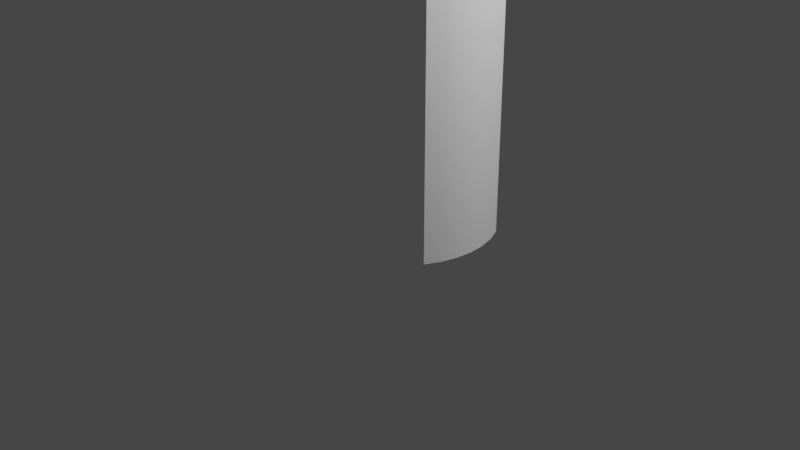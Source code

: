 # Source: f11.blend  (saved by Blender 2.93.21; exported with 4.5.12 LTS)
import bpy
from mathutils import Matrix  # noqa: F401  (used for matrix-valued properties, if any)

bpy.ops.wm.read_factory_settings(use_empty=True)
scene = bpy.context.scene
scene.name = 'Scene'

# ---- collections
col_collection = bpy.data.collections.new('Collection'); scene.collection.children.link(col_collection)

# ---- node groups
ng_auto_smooth = bpy.data.node_groups.new('Auto Smooth', 'GeometryNodeTree')
_s = ng_auto_smooth.interface.new_socket(name='Geometry', in_out='OUTPUT', socket_type='NodeSocketGeometry')
_s = ng_auto_smooth.interface.new_socket(name='Geometry', in_out='INPUT', socket_type='NodeSocketGeometry')
_s = ng_auto_smooth.interface.new_socket(name='Angle', in_out='INPUT', socket_type='NodeSocketFloat')
_s.subtype = 'ANGLE'
_s.min_value = 0.0
_s.max_value = 3.142
ng_auto_smooth.is_modifier = True
_N = ng_auto_smooth.nodes; _L = ng_auto_smooth.links
n0 = _N.new('NodeGroupOutput'); n0.name = 'Group Output'; n0.location = (480, -100)
n1 = _N.new('NodeGroupInput'); n1.name = 'Group Input'; n1.location = (-420, -300)
n2 = _N.new('NodeGroupInput'); n2.name = 'Group Input.001'; n2.location = (-60, -100)
n3 = _N.new('GeometryNodeSetShadeSmooth'); n3.name = 'Set Shade Smooth'; n3.location = (120, -100)
n3.domain = 'EDGE'
n4 = _N.new('GeometryNodeSetShadeSmooth'); n4.name = 'Set Shade Smooth.001'; n4.location = (300, -100)
n5 = _N.new('GeometryNodeInputMeshEdgeAngle'); n5.name = 'Edge Angle'; n5.location = (-420, -220)
n6 = _N.new('GeometryNodeInputEdgeSmooth'); n6.name = 'Is Edge Smooth'; n6.location = (-60, -160)
n7 = _N.new('GeometryNodeInputShadeSmooth'); n7.name = 'Is Face Smooth'; n7.location = (-240, -340)
n8 = _N.new('FunctionNodeBooleanMath'); n8.name = 'Boolean Math'; n8.location = (-60, -220)
n9 = _N.new('FunctionNodeCompare'); n9.name = 'Compare'; n9.location = (-240, -180)
n9.operation = 'LESS_EQUAL'
_L.new(n5.outputs[0], n9.inputs[0])
_L.new(n4.outputs[0], n0.inputs[0])
_L.new(n1.outputs[1], n9.inputs[1])
_L.new(n9.outputs[0], n8.inputs[0])
_L.new(n7.outputs[0], n8.inputs[1])
_L.new(n2.outputs[0], n3.inputs[0])
_L.new(n6.outputs[0], n3.inputs[1])
_L.new(n3.outputs[0], n4.inputs[0])
_L.new(n8.outputs[0], n3.inputs[2])
n0.is_active_output = True

# ---- world
world_world = bpy.data.worlds.new('World'); scene.world = world_world
world_world.use_nodes = True; world_world.node_tree.nodes.clear()
_N = world_world.node_tree.nodes; _L = world_world.node_tree.links
n0 = _N.new('ShaderNodeOutputWorld'); n0.name = 'World Output'; n0.location = (300, 300)
n1 = _N.new('ShaderNodeBackground'); n1.name = 'Background'; n1.location = (10, 300)
n1.inputs[0].default_value = (0.05088, 0.05088, 0.05088, 1.0)
_L.new(n1.outputs[0], n0.inputs[0])
n0.is_active_output = True
world_world.color = (0.05088, 0.05088, 0.05088)
world_world.use_sun_shadow = False
world_world.sun_shadow_jitter_overblur = 0.0

# ---- cameras
cam_camera = bpy.data.cameras.new('Camera')
cam_camera.clip_end = 100.0
cam_camera.ortho_scale = 7.314

# ---- lights
light_light = bpy.data.lights.new('Light', 'POINT')
light_light.transmission_factor = 0.0
light_light.energy = 1000.0
light_light.shadow_soft_size = 0.1
light_light.shadow_maximum_resolution = 0.006
light_light.use_absolute_resolution = True

# ---- meshes
me_cylinder_001 = bpy.data.meshes.new('Cylinder.001')
me_cylinder_001.from_pydata([(0.866, 0.5, -1.0), (0.866, 0.5, 1.0), (0.9397, 0.342, -1.0), (0.9397, 0.342, 1.0), (0.9848, 0.1736, -1.0), (0.9848, 0.1736, 1.0), (1.0, -4.371e-08, -1.0), (1.0, -4.371e-08, 1.0), (0.9848, -0.1736, -1.0), (0.9848, -0.1736, 1.0), (0.9397, -0.342, -1.0), (0.9397, -0.342, 1.0), (0.866, -0.5, -1.0), (0.866, -0.5, 1.0), (0.866, 0.5, 0.9608), (0.866, 0.5, 0.9216), (0.866, 0.5, 0.8824), (0.866, 0.5, 0.8431), (0.866, 0.5, 0.8039), (0.866, 0.5, 0.7647), (0.866, 0.5, 0.7255), (0.866, 0.5, 0.6863), (0.866, 0.5, 0.6471), (0.866, 0.5, 0.6078), (0.866, 0.5, 0.5686), (0.866, 0.5, 0.5294), (0.866, 0.5, 0.4902), (0.866, 0.5, 0.451), (0.866, 0.5, 0.4118), (0.866, 0.5, 0.3725), (0.866, 0.5, 0.3333), (0.866, 0.5, 0.2941), (0.866, 0.5, 0.2549), (0.866, 0.5, 0.2157), (0.866, 0.5, 0.1765), (0.866, 0.5, 0.1373), (0.866, 0.5, 0.09804), (0.866, 0.5, 0.05882), (0.866, 0.5, 0.01961), (0.866, 0.5, -0.01961), (0.866, 0.5, -0.05882), (0.866, 0.5, -0.09804), (0.866, 0.5, -0.1373), (0.866, 0.5, -0.1765), (0.866, 0.5, -0.2157), (0.866, 0.5, -0.2549), (0.866, 0.5, -0.2941), (0.866, 0.5, -0.3333), (0.866, 0.5, -0.3725), (0.866, 0.5, -0.4118), (0.866, 0.5, -0.451), (0.866, 0.5, -0.4902), (0.866, 0.5, -0.5294), (0.866, 0.5, -0.5686), (0.866, 0.5, -0.6078), (0.866, 0.5, -0.6471), (0.866, 0.5, -0.6863), (0.866, 0.5, -0.7255), (0.866, 0.5, -0.7647), (0.866, 0.5, -0.8039), (0.866, 0.5, -0.8431), (0.866, 0.5, -0.8824), (0.866, 0.5, -0.9216), (0.866, 0.5, -0.9608), (0.9397, 0.342, 0.9608), (0.9397, 0.342, 0.9216), (0.9397, 0.342, 0.8824), (0.9397, 0.342, 0.8431), (0.9397, 0.342, 0.8039), (0.9397, 0.342, 0.7647), (0.9397, 0.342, 0.7255), (0.9397, 0.342, 0.6863), (0.9397, 0.342, 0.6471), (0.9397, 0.342, 0.6078), (0.9397, 0.342, 0.5686), (0.9397, 0.342, 0.5294), (0.9397, 0.342, 0.4902), (0.9397, 0.342, 0.451), (0.9397, 0.342, 0.4118), (0.9397, 0.342, 0.3725), (0.9397, 0.342, 0.3333), (0.9397, 0.342, 0.2941), (0.9397, 0.342, 0.2549), (0.9397, 0.342, 0.2157), (0.9397, 0.342, 0.1765), (0.9397, 0.342, 0.1373), (0.9397, 0.342, 0.09804), (0.9397, 0.342, 0.05882), (0.9397, 0.342, 0.01961), (0.9397, 0.342, -0.01961), (0.9397, 0.342, -0.05882), (0.9397, 0.342, -0.09804), (0.9397, 0.342, -0.1373), (0.9397, 0.342, -0.1765), (0.9397, 0.342, -0.2157), (0.9397, 0.342, -0.2549), (0.9397, 0.342, -0.2941), (0.9397, 0.342, -0.3333), (0.9397, 0.342, -0.3725), (0.9397, 0.342, -0.4118), (0.9397, 0.342, -0.451), (0.9397, 0.342, -0.4902), (0.9397, 0.342, -0.5294), (0.9397, 0.342, -0.5686), (0.9397, 0.342, -0.6078), (0.9397, 0.342, -0.6471), (0.9397, 0.342, -0.6863), (0.9397, 0.342, -0.7255), (0.9397, 0.342, -0.7647), (0.9397, 0.342, -0.8039), (0.9397, 0.342, -0.8431), (0.9397, 0.342, -0.8824), (0.9397, 0.342, -0.9216), (0.9397, 0.342, -0.9608), (0.9848, 0.1736, 0.9608), (0.9848, 0.1736, 0.9216), (0.9848, 0.1736, 0.8824), (0.9848, 0.1736, 0.8431), (0.9848, 0.1736, 0.8039), (0.9848, 0.1736, 0.7647), (0.9848, 0.1736, 0.7255), (0.9848, 0.1736, 0.6863), (0.9848, 0.1736, 0.6471), (0.9848, 0.1736, 0.6078), (0.9848, 0.1736, 0.5686), (0.9848, 0.1736, 0.5294), (0.9848, 0.1736, 0.4902), (0.9848, 0.1736, 0.451), (0.9848, 0.1736, 0.4118), (0.9848, 0.1736, 0.3725), (0.9848, 0.1736, 0.3333), (0.9848, 0.1736, 0.2941), (0.9848, 0.1736, 0.2549), (0.9848, 0.1736, 0.2157), (0.9848, 0.1736, 0.1765), (0.9848, 0.1736, 0.1373), (0.9848, 0.1736, 0.09804), (0.9848, 0.1736, 0.05882), (0.9848, 0.1736, 0.01961), (0.9848, 0.1736, -0.01961), (0.9848, 0.1736, -0.05882), (0.9848, 0.1736, -0.09804), (0.9848, 0.1736, -0.1373), (0.9848, 0.1736, -0.1765), (0.9848, 0.1736, -0.2157), (0.9848, 0.1736, -0.2549), (0.9848, 0.1736, -0.2941), (0.9848, 0.1736, -0.3333), (0.9848, 0.1736, -0.3725), (0.9848, 0.1736, -0.4118), (0.9848, 0.1736, -0.451), (0.9848, 0.1736, -0.4902), (0.9848, 0.1736, -0.5294), (0.9848, 0.1736, -0.5686), (0.9848, 0.1736, -0.6078), (0.9848, 0.1736, -0.6471), (0.9848, 0.1736, -0.6863), (0.9848, 0.1736, -0.7255), (0.9848, 0.1736, -0.7647), (0.9848, 0.1736, -0.8039), (0.9848, 0.1736, -0.8431), (0.9848, 0.1736, -0.8824), (0.9848, 0.1736, -0.9216), (0.9848, 0.1736, -0.9608), (1.0, -4.371e-08, 0.9608), (1.0, -4.371e-08, 0.9216), (1.0, -4.371e-08, 0.8824), (1.0, -4.371e-08, 0.8431), (1.0, -4.371e-08, 0.8039), (1.0, -4.371e-08, 0.7647), (1.0, -4.371e-08, 0.7255), (1.0, -4.371e-08, 0.6863), (1.0, -4.371e-08, 0.6471), (1.0, -4.371e-08, 0.6078), (1.0, -4.371e-08, 0.5686), (1.0, -4.371e-08, 0.5294), (1.0, -4.371e-08, 0.4902), (1.0, -4.371e-08, 0.451), (1.0, -4.371e-08, 0.4118), (1.0, -4.371e-08, 0.3725), (1.0, -4.371e-08, 0.3333), (1.0, -4.371e-08, 0.2941), (1.0, -4.371e-08, 0.2549), (1.0, -4.371e-08, 0.2157), (1.0, -4.371e-08, 0.1765), (1.0, -4.371e-08, 0.1373), (1.0, -4.371e-08, 0.09804), (1.0, -4.371e-08, 0.05882), (1.0, -4.371e-08, 0.01961), (1.0, -4.371e-08, -0.01961), (1.0, -4.371e-08, -0.05882), (1.0, -4.371e-08, -0.09804), (1.0, -4.371e-08, -0.1373), (1.0, -4.371e-08, -0.1765), (1.0, -4.371e-08, -0.2157), (1.0, -4.371e-08, -0.2549), (1.0, -4.371e-08, -0.2941), (1.0, -4.371e-08, -0.3333), (1.0, -4.371e-08, -0.3725), (1.0, -4.371e-08, -0.4118), (1.0, -4.371e-08, -0.451), (1.0, -4.371e-08, -0.4902), (1.0, -4.371e-08, -0.5294), (1.0, -4.371e-08, -0.5686), (1.0, -4.371e-08, -0.6078), (1.0, -4.371e-08, -0.6471), (1.0, -4.371e-08, -0.6863), (1.0, -4.371e-08, -0.7255), (1.0, -4.371e-08, -0.7647), (1.0, -4.371e-08, -0.8039), (1.0, -4.371e-08, -0.8431), (1.0, -4.371e-08, -0.8824), (1.0, -4.371e-08, -0.9216), (1.0, -4.371e-08, -0.9608), (0.9848, -0.1736, 0.9608), (0.9848, -0.1736, 0.9216), (0.9848, -0.1736, 0.8824), (0.9848, -0.1736, 0.8431), (0.9848, -0.1736, 0.8039), (0.9848, -0.1736, 0.7647), (0.9848, -0.1736, 0.7255), (0.9848, -0.1736, 0.6863), (0.9848, -0.1736, 0.6471), (0.9848, -0.1736, 0.6078), (0.9848, -0.1736, 0.5686), (0.9848, -0.1736, 0.5294), (0.9848, -0.1736, 0.4902), (0.9848, -0.1736, 0.451), (0.9848, -0.1736, 0.4118), (0.9848, -0.1736, 0.3725), (0.9848, -0.1736, 0.3333), (0.9848, -0.1736, 0.2941), (0.9848, -0.1736, 0.2549), (0.9848, -0.1736, 0.2157), (0.9848, -0.1736, 0.1765), (0.9848, -0.1736, 0.1373), (0.9848, -0.1736, 0.09804), (0.9848, -0.1736, 0.05882), (0.9848, -0.1736, 0.01961), (0.9848, -0.1736, -0.01961), (0.9848, -0.1736, -0.05882), (0.9848, -0.1736, -0.09804), (0.9848, -0.1736, -0.1373), (0.9848, -0.1736, -0.1765), (0.9848, -0.1736, -0.2157), (0.9848, -0.1736, -0.2549), (0.9848, -0.1736, -0.2941), (0.9848, -0.1736, -0.3333), (0.9848, -0.1736, -0.3725), (0.9848, -0.1736, -0.4118), (0.9848, -0.1736, -0.451), (0.9848, -0.1736, -0.4902), (0.9848, -0.1736, -0.5294), (0.9848, -0.1736, -0.5686), (0.9848, -0.1736, -0.6078), (0.9848, -0.1736, -0.6471), (0.9848, -0.1736, -0.6863), (0.9848, -0.1736, -0.7255), (0.9848, -0.1736, -0.7647), (0.9848, -0.1736, -0.8039), (0.9848, -0.1736, -0.8431), (0.9848, -0.1736, -0.8824), (0.9848, -0.1736, -0.9216), (0.9848, -0.1736, -0.9608), (0.9397, -0.342, 0.9608), (0.9397, -0.342, 0.9216), (0.9397, -0.342, 0.8824), (0.9397, -0.342, 0.8431), (0.9397, -0.342, 0.8039), (0.9397, -0.342, 0.7647), (0.9397, -0.342, 0.7255), (0.9397, -0.342, 0.6863), (0.9397, -0.342, 0.6471), (0.9397, -0.342, 0.6078), (0.9397, -0.342, 0.5686), (0.9397, -0.342, 0.5294), (0.9397, -0.342, 0.4902), (0.9397, -0.342, 0.451), (0.9397, -0.342, 0.4118), (0.9397, -0.342, 0.3725), (0.9397, -0.342, 0.3333), (0.9397, -0.342, 0.2941), (0.9397, -0.342, 0.2549), (0.9397, -0.342, 0.2157), (0.9397, -0.342, 0.1765), (0.9397, -0.342, 0.1373), (0.9397, -0.342, 0.09804), (0.9397, -0.342, 0.05882), (0.9397, -0.342, 0.01961), (0.9397, -0.342, -0.01961), (0.9397, -0.342, -0.05882), (0.9397, -0.342, -0.09804), (0.9397, -0.342, -0.1373), (0.9397, -0.342, -0.1765), (0.9397, -0.342, -0.2157), (0.9397, -0.342, -0.2549), (0.9397, -0.342, -0.2941), (0.9397, -0.342, -0.3333), (0.9397, -0.342, -0.3725), (0.9397, -0.342, -0.4118), (0.9397, -0.342, -0.451), (0.9397, -0.342, -0.4902), (0.9397, -0.342, -0.5294), (0.9397, -0.342, -0.5686), (0.9397, -0.342, -0.6078), (0.9397, -0.342, -0.6471), (0.9397, -0.342, -0.6863), (0.9397, -0.342, -0.7255), (0.9397, -0.342, -0.7647), (0.9397, -0.342, -0.8039), (0.9397, -0.342, -0.8431), (0.9397, -0.342, -0.8824), (0.9397, -0.342, -0.9216), (0.9397, -0.342, -0.9608), (0.866, -0.5, 0.9608), (0.866, -0.5, 0.9216), (0.866, -0.5, 0.8824), (0.866, -0.5, 0.8431), (0.866, -0.5, 0.8039), (0.866, -0.5, 0.7647), (0.866, -0.5, 0.7255), (0.866, -0.5, 0.6863), (0.866, -0.5, 0.6471), (0.866, -0.5, 0.6078), (0.866, -0.5, 0.5686), (0.866, -0.5, 0.5294), (0.866, -0.5, 0.4902), (0.866, -0.5, 0.451), (0.866, -0.5, 0.4118), (0.866, -0.5, 0.3725), (0.866, -0.5, 0.3333), (0.866, -0.5, 0.2941), (0.866, -0.5, 0.2549), (0.866, -0.5, 0.2157), (0.866, -0.5, 0.1765), (0.866, -0.5, 0.1373), (0.866, -0.5, 0.09804), (0.866, -0.5, 0.05882), (0.866, -0.5, 0.01961), (0.866, -0.5, -0.01961), (0.866, -0.5, -0.05882), (0.866, -0.5, -0.09804), (0.866, -0.5, -0.1373), (0.866, -0.5, -0.1765), (0.866, -0.5, -0.2157), (0.866, -0.5, -0.2549), (0.866, -0.5, -0.2941), (0.866, -0.5, -0.3333), (0.866, -0.5, -0.3725), (0.866, -0.5, -0.4118), (0.866, -0.5, -0.451), (0.866, -0.5, -0.4902), (0.866, -0.5, -0.5294), (0.866, -0.5, -0.5686), (0.866, -0.5, -0.6078), (0.866, -0.5, -0.6471), (0.866, -0.5, -0.6863), (0.866, -0.5, -0.7255), (0.866, -0.5, -0.7647), (0.866, -0.5, -0.8039), (0.866, -0.5, -0.8431), (0.866, -0.5, -0.8824), (0.866, -0.5, -0.9216), (0.866, -0.5, -0.9608), (0.8479, 0.4915, -1.0), (0.8479, 0.4915, 1.0), (0.9209, 0.3352, -1.0), (0.9209, 0.3352, 1.0), (0.9651, 0.1702, -1.0), (0.9651, 0.1702, 1.0), (0.98, -4.371e-08, -1.0), (0.98, -4.371e-08, 1.0), (0.9651, -0.1702, -1.0), (0.9651, -0.1702, 1.0), (0.9209, -0.3352, -1.0), (0.9209, -0.3352, 1.0), (0.8479, -0.4915, -1.0), (0.8479, -0.4915, 1.0), (0.8479, 0.4915, 0.9608), (0.8479, 0.4915, 0.9216), (0.8479, 0.4915, 0.8824), (0.8479, 0.4915, 0.8431), (0.8479, 0.4915, 0.8039), (0.8479, 0.4915, 0.7647), (0.8479, 0.4915, 0.7255), (0.8479, 0.4915, 0.6863), (0.8479, 0.4915, 0.6471), (0.8479, 0.4915, 0.6078), (0.8479, 0.4915, 0.5686), (0.8479, 0.4915, 0.5294), (0.8479, 0.4915, 0.4902), (0.8479, 0.4915, 0.451), (0.8479, 0.4915, 0.4118), (0.8479, 0.4915, 0.3725), (0.8479, 0.4915, 0.3333), (0.8479, 0.4915, 0.2941), (0.8479, 0.4915, 0.2549), (0.8479, 0.4915, 0.2157), (0.8479, 0.4915, 0.1765), (0.8479, 0.4915, 0.1373), (0.8479, 0.4915, 0.09804), (0.8479, 0.4915, 0.05882), (0.8479, 0.4915, 0.01961), (0.8479, 0.4915, -0.01961), (0.8479, 0.4915, -0.05882), (0.8479, 0.4915, -0.09804), (0.8479, 0.4915, -0.1373), (0.8479, 0.4915, -0.1765), (0.8479, 0.4915, -0.2157), (0.8479, 0.4915, -0.2549), (0.8479, 0.4915, -0.2941), (0.8479, 0.4915, -0.3333), (0.8479, 0.4915, -0.3725), (0.8479, 0.4915, -0.4118), (0.8479, 0.4915, -0.451), (0.8479, 0.4915, -0.4902), (0.8479, 0.4915, -0.5294), (0.8479, 0.4915, -0.5686), (0.8479, 0.4915, -0.6078), (0.8479, 0.4915, -0.6471), (0.8479, 0.4915, -0.6863), (0.8479, 0.4915, -0.7255), (0.8479, 0.4915, -0.7647), (0.8479, 0.4915, -0.8039), (0.8479, 0.4915, -0.8431), (0.8479, 0.4915, -0.8824), (0.8479, 0.4915, -0.9216), (0.8479, 0.4915, -0.9608), (0.9209, 0.3352, 0.9608), (0.9209, 0.3352, 0.9216), (0.9209, 0.3352, 0.8824), (0.9209, 0.3352, 0.8431), (0.9209, 0.3352, 0.8039), (0.9209, 0.3352, 0.7647), (0.9209, 0.3352, 0.7255), (0.9209, 0.3352, 0.6863), (0.9209, 0.3352, 0.6471), (0.9209, 0.3352, 0.6078), (0.9209, 0.3352, 0.5686), (0.9209, 0.3352, 0.5294), (0.9209, 0.3352, 0.4902), (0.9209, 0.3352, 0.451), (0.9209, 0.3352, 0.4118), (0.9209, 0.3352, 0.3725), (0.9209, 0.3352, 0.3333), (0.9209, 0.3352, 0.2941), (0.9209, 0.3352, 0.2549), (0.9209, 0.3352, 0.2157), (0.9209, 0.3352, 0.1765), (0.9209, 0.3352, 0.1373), (0.9209, 0.3352, 0.09804), (0.9209, 0.3352, 0.05882), (0.9209, 0.3352, 0.01961), (0.9209, 0.3352, -0.01961), (0.9209, 0.3352, -0.05882), (0.9209, 0.3352, -0.09804), (0.9209, 0.3352, -0.1373), (0.9209, 0.3352, -0.1765), (0.9209, 0.3352, -0.2157), (0.9209, 0.3352, -0.2549), (0.9209, 0.3352, -0.2941), (0.9209, 0.3352, -0.3333), (0.9209, 0.3352, -0.3725), (0.9209, 0.3352, -0.4118), (0.9209, 0.3352, -0.451), (0.9209, 0.3352, -0.4902), (0.9209, 0.3352, -0.5294), (0.9209, 0.3352, -0.5686), (0.9209, 0.3352, -0.6078), (0.9209, 0.3352, -0.6471), (0.9209, 0.3352, -0.6863), (0.9209, 0.3352, -0.7255), (0.9209, 0.3352, -0.7647), (0.9209, 0.3352, -0.8039), (0.9209, 0.3352, -0.8431), (0.9209, 0.3352, -0.8824), (0.9209, 0.3352, -0.9216), (0.9209, 0.3352, -0.9608), (0.9651, 0.1702, 0.9608), (0.9651, 0.1702, 0.9216), (0.9651, 0.1702, 0.8824), (0.9651, 0.1702, 0.8431), (0.9651, 0.1702, 0.8039), (0.9651, 0.1702, 0.7647), (0.9651, 0.1702, 0.7255), (0.9651, 0.1702, 0.6863), (0.9651, 0.1702, 0.6471), (0.9651, 0.1702, 0.6078), (0.9651, 0.1702, 0.5686), (0.9651, 0.1702, 0.5294), (0.9651, 0.1702, 0.4902), (0.9651, 0.1702, 0.451), (0.9651, 0.1702, 0.4118), (0.9651, 0.1702, 0.3725), (0.9651, 0.1702, 0.3333), (0.9651, 0.1702, 0.2941), (0.9651, 0.1702, 0.2549), (0.9651, 0.1702, 0.2157), (0.9651, 0.1702, 0.1765), (0.9651, 0.1702, 0.1373), (0.9651, 0.1702, 0.09804), (0.9651, 0.1702, 0.05882), (0.9651, 0.1702, 0.01961), (0.9651, 0.1702, -0.01961), (0.9651, 0.1702, -0.05882), (0.9651, 0.1702, -0.09804), (0.9651, 0.1702, -0.1373), (0.9651, 0.1702, -0.1765), (0.9651, 0.1702, -0.2157), (0.9651, 0.1702, -0.2549), (0.9651, 0.1702, -0.2941), (0.9651, 0.1702, -0.3333), (0.9651, 0.1702, -0.3725), (0.9651, 0.1702, -0.4118), (0.9651, 0.1702, -0.451), (0.9651, 0.1702, -0.4902), (0.9651, 0.1702, -0.5294), (0.9651, 0.1702, -0.5686), (0.9651, 0.1702, -0.6078), (0.9651, 0.1702, -0.6471), (0.9651, 0.1702, -0.6863), (0.9651, 0.1702, -0.7255), (0.9651, 0.1702, -0.7647), (0.9651, 0.1702, -0.8039), (0.9651, 0.1702, -0.8431), (0.9651, 0.1702, -0.8824), (0.9651, 0.1702, -0.9216), (0.9651, 0.1702, -0.9608), (0.98, -4.371e-08, 0.9608), (0.98, -4.371e-08, 0.9216), (0.98, -4.371e-08, 0.8824), (0.98, -4.371e-08, 0.8431), (0.98, -4.371e-08, 0.8039), (0.98, -4.371e-08, 0.7647), (0.98, -4.371e-08, 0.7255), (0.98, -4.371e-08, 0.6863), (0.98, -4.371e-08, 0.6471), (0.98, -4.371e-08, 0.6078), (0.98, -4.371e-08, 0.5686), (0.98, -4.371e-08, 0.5294), (0.98, -4.371e-08, 0.4902), (0.98, -4.371e-08, 0.451), (0.98, -4.371e-08, 0.4118), (0.98, -4.371e-08, 0.3725), (0.98, -4.371e-08, 0.3333), (0.98, -4.371e-08, 0.2941), (0.98, -4.371e-08, 0.2549), (0.98, -4.371e-08, 0.2157), (0.98, -4.371e-08, 0.1765), (0.98, -4.371e-08, 0.1373), (0.98, -4.371e-08, 0.09804), (0.98, -4.371e-08, 0.05882), (0.98, -4.371e-08, 0.01961), (0.98, -4.371e-08, -0.01961), (0.98, -4.371e-08, -0.05882), (0.98, -4.371e-08, -0.09804), (0.98, -4.371e-08, -0.1373), (0.98, -4.371e-08, -0.1765), (0.98, -4.371e-08, -0.2157), (0.98, -4.371e-08, -0.2549), (0.98, -4.371e-08, -0.2941), (0.98, -4.371e-08, -0.3333), (0.98, -4.371e-08, -0.3725), (0.98, -4.371e-08, -0.4118), (0.98, -4.371e-08, -0.451), (0.98, -4.371e-08, -0.4902), (0.98, -4.371e-08, -0.5294), (0.98, -4.371e-08, -0.5686), (0.98, -4.371e-08, -0.6078), (0.98, -4.371e-08, -0.6471), (0.98, -4.371e-08, -0.6863), (0.98, -4.371e-08, -0.7255), (0.98, -4.371e-08, -0.7647), (0.98, -4.371e-08, -0.8039), (0.98, -4.371e-08, -0.8431), (0.98, -4.371e-08, -0.8824), (0.98, -4.371e-08, -0.9216), (0.98, -4.371e-08, -0.9608), (0.9651, -0.1702, 0.9608), (0.9651, -0.1702, 0.9216), (0.9651, -0.1702, 0.8824), (0.9651, -0.1702, 0.8431), (0.9651, -0.1702, 0.8039), (0.9651, -0.1702, 0.7647), (0.9651, -0.1702, 0.7255), (0.9651, -0.1702, 0.6863), (0.9651, -0.1702, 0.6471), (0.9651, -0.1702, 0.6078), (0.9651, -0.1702, 0.5686), (0.9651, -0.1702, 0.5294), (0.9651, -0.1702, 0.4902), (0.9651, -0.1702, 0.451), (0.9651, -0.1702, 0.4118), (0.9651, -0.1702, 0.3725), (0.9651, -0.1702, 0.3333), (0.9651, -0.1702, 0.2941), (0.9651, -0.1702, 0.2549), (0.9651, -0.1702, 0.2157), (0.9651, -0.1702, 0.1765), (0.9651, -0.1702, 0.1373), (0.9651, -0.1702, 0.09804), (0.9651, -0.1702, 0.05882), (0.9651, -0.1702, 0.01961), (0.9651, -0.1702, -0.01961), (0.9651, -0.1702, -0.05882), (0.9651, -0.1702, -0.09804), (0.9651, -0.1702, -0.1373), (0.9651, -0.1702, -0.1765), (0.9651, -0.1702, -0.2157), (0.9651, -0.1702, -0.2549), (0.9651, -0.1702, -0.2941), (0.9651, -0.1702, -0.3333), (0.9651, -0.1702, -0.3725), (0.9651, -0.1702, -0.4118), (0.9651, -0.1702, -0.451), (0.9651, -0.1702, -0.4902), (0.9651, -0.1702, -0.5294), (0.9651, -0.1702, -0.5686), (0.9651, -0.1702, -0.6078), (0.9651, -0.1702, -0.6471), (0.9651, -0.1702, -0.6863), (0.9651, -0.1702, -0.7255), (0.9651, -0.1702, -0.7647), (0.9651, -0.1702, -0.8039), (0.9651, -0.1702, -0.8431), (0.9651, -0.1702, -0.8824), (0.9651, -0.1702, -0.9216), (0.9651, -0.1702, -0.9608), (0.9209, -0.3352, 0.9608), (0.9209, -0.3352, 0.9216), (0.9209, -0.3352, 0.8824), (0.9209, -0.3352, 0.8431), (0.9209, -0.3352, 0.8039), (0.9209, -0.3352, 0.7647), (0.9209, -0.3352, 0.7255), (0.9209, -0.3352, 0.6863), (0.9209, -0.3352, 0.6471), (0.9209, -0.3352, 0.6078), (0.9209, -0.3352, 0.5686), (0.9209, -0.3352, 0.5294), (0.9209, -0.3352, 0.4902), (0.9209, -0.3352, 0.451), (0.9209, -0.3352, 0.4118), (0.9209, -0.3352, 0.3725), (0.9209, -0.3352, 0.3333), (0.9209, -0.3352, 0.2941), (0.9209, -0.3352, 0.2549), (0.9209, -0.3352, 0.2157), (0.9209, -0.3352, 0.1765), (0.9209, -0.3352, 0.1373), (0.9209, -0.3352, 0.09804), (0.9209, -0.3352, 0.05882), (0.9209, -0.3352, 0.01961), (0.9209, -0.3352, -0.01961), (0.9209, -0.3352, -0.05882), (0.9209, -0.3352, -0.09804), (0.9209, -0.3352, -0.1373), (0.9209, -0.3352, -0.1765), (0.9209, -0.3352, -0.2157), (0.9209, -0.3352, -0.2549), (0.9209, -0.3352, -0.2941), (0.9209, -0.3352, -0.3333), (0.9209, -0.3352, -0.3725), (0.9209, -0.3352, -0.4118), (0.9209, -0.3352, -0.451), (0.9209, -0.3352, -0.4902), (0.9209, -0.3352, -0.5294), (0.9209, -0.3352, -0.5686), (0.9209, -0.3352, -0.6078), (0.9209, -0.3352, -0.6471), (0.9209, -0.3352, -0.6863), (0.9209, -0.3352, -0.7255), (0.9209, -0.3352, -0.7647), (0.9209, -0.3352, -0.8039), (0.9209, -0.3352, -0.8431), (0.9209, -0.3352, -0.8824), (0.9209, -0.3352, -0.9216), (0.9209, -0.3352, -0.9608), (0.8479, -0.4915, 0.9608), (0.8479, -0.4915, 0.9216), (0.8479, -0.4915, 0.8824), (0.8479, -0.4915, 0.8431), (0.8479, -0.4915, 0.8039), (0.8479, -0.4915, 0.7647), (0.8479, -0.4915, 0.7255), (0.8479, -0.4915, 0.6863), (0.8479, -0.4915, 0.6471), (0.8479, -0.4915, 0.6078), (0.8479, -0.4915, 0.5686), (0.8479, -0.4915, 0.5294), (0.8479, -0.4915, 0.4902), (0.8479, -0.4915, 0.451), (0.8479, -0.4915, 0.4118), (0.8479, -0.4915, 0.3725), (0.8479, -0.4915, 0.3333), (0.8479, -0.4915, 0.2941), (0.8479, -0.4915, 0.2549), (0.8479, -0.4915, 0.2157), (0.8479, -0.4915, 0.1765), (0.8479, -0.4915, 0.1373), (0.8479, -0.4915, 0.09804), (0.8479, -0.4915, 0.05882), (0.8479, -0.4915, 0.01961), (0.8479, -0.4915, -0.01961), (0.8479, -0.4915, -0.05882), (0.8479, -0.4915, -0.09804), (0.8479, -0.4915, -0.1373), (0.8479, -0.4915, -0.1765), (0.8479, -0.4915, -0.2157), (0.8479, -0.4915, -0.2549), (0.8479, -0.4915, -0.2941), (0.8479, -0.4915, -0.3333), (0.8479, -0.4915, -0.3725), (0.8479, -0.4915, -0.4118), (0.8479, -0.4915, -0.451), (0.8479, -0.4915, -0.4902), (0.8479, -0.4915, -0.5294), (0.8479, -0.4915, -0.5686), (0.8479, -0.4915, -0.6078), (0.8479, -0.4915, -0.6471), (0.8479, -0.4915, -0.6863), (0.8479, -0.4915, -0.7255), (0.8479, -0.4915, -0.7647), (0.8479, -0.4915, -0.8039), (0.8479, -0.4915, -0.8431), (0.8479, -0.4915, -0.8824), (0.8479, -0.4915, -0.9216), (0.8479, -0.4915, -0.9608)], [], [(14, 1, 3, 64), (64, 3, 5, 114), (114, 5, 7, 164), (164, 7, 9, 214), (214, 9, 11, 264), (264, 11, 13, 314), (10, 313, 363, 12), (313, 312, 362, 363), (312, 311, 361, 362), (311, 310, 360, 361), (310, 309, 359, 360), (309, 308, 358, 359), (308, 307, 357, 358), (307, 306, 356, 357), (306, 305, 355, 356), (305, 304, 354, 355), (304, 303, 353, 354), (303, 302, 352, 353), (302, 301, 351, 352), (301, 300, 350, 351), (300, 299, 349, 350), (299, 298, 348, 349), (298, 297, 347, 348), (297, 296, 346, 347), (296, 295, 345, 346), (295, 294, 344, 345), (294, 293, 343, 344), (293, 292, 342, 343), (292, 291, 341, 342), (291, 290, 340, 341), (290, 289, 339, 340), (289, 288, 338, 339), (288, 287, 337, 338), (287, 286, 336, 337), (286, 285, 335, 336), (285, 284, 334, 335), (284, 283, 333, 334), (283, 282, 332, 333), (282, 281, 331, 332), (281, 280, 330, 331), (280, 279, 329, 330), (279, 278, 328, 329), (278, 277, 327, 328), (277, 276, 326, 327), (276, 275, 325, 326), (275, 274, 324, 325), (274, 273, 323, 324), (273, 272, 322, 323), (272, 271, 321, 322), (271, 270, 320, 321), (270, 269, 319, 320), (269, 268, 318, 319), (268, 267, 317, 318), (267, 266, 316, 317), (266, 265, 315, 316), (265, 264, 314, 315), (8, 263, 313, 10), (263, 262, 312, 313), (262, 261, 311, 312), (261, 260, 310, 311), (260, 259, 309, 310), (259, 258, 308, 309), (258, 257, 307, 308), (257, 256, 306, 307), (256, 255, 305, 306), (255, 254, 304, 305), (254, 253, 303, 304), (253, 252, 302, 303), (252, 251, 301, 302), (251, 250, 300, 301), (250, 249, 299, 300), (249, 248, 298, 299), (248, 247, 297, 298), (247, 246, 296, 297), (246, 245, 295, 296), (245, 244, 294, 295), (244, 243, 293, 294), (243, 242, 292, 293), (242, 241, 291, 292), (241, 240, 290, 291), (240, 239, 289, 290), (239, 238, 288, 289), (238, 237, 287, 288), (237, 236, 286, 287), (236, 235, 285, 286), (235, 234, 284, 285), (234, 233, 283, 284), (233, 232, 282, 283), (232, 231, 281, 282), (231, 230, 280, 281), (230, 229, 279, 280), (229, 228, 278, 279), (228, 227, 277, 278), (227, 226, 276, 277), (226, 225, 275, 276), (225, 224, 274, 275), (224, 223, 273, 274), (223, 222, 272, 273), (222, 221, 271, 272), (221, 220, 270, 271), (220, 219, 269, 270), (219, 218, 268, 269), (218, 217, 267, 268), (217, 216, 266, 267), (216, 215, 265, 266), (215, 214, 264, 265), (6, 213, 263, 8), (213, 212, 262, 263), (212, 211, 261, 262), (211, 210, 260, 261), (210, 209, 259, 260), (209, 208, 258, 259), (208, 207, 257, 258), (207, 206, 256, 257), (206, 205, 255, 256), (205, 204, 254, 255), (204, 203, 253, 254), (203, 202, 252, 253), (202, 201, 251, 252), (201, 200, 250, 251), (200, 199, 249, 250), (199, 198, 248, 249), (198, 197, 247, 248), (197, 196, 246, 247), (196, 195, 245, 246), (195, 194, 244, 245), (194, 193, 243, 244), (193, 192, 242, 243), (192, 191, 241, 242), (191, 190, 240, 241), (190, 189, 239, 240), (189, 188, 238, 239), (188, 187, 237, 238), (187, 186, 236, 237), (186, 185, 235, 236), (185, 184, 234, 235), (184, 183, 233, 234), (183, 182, 232, 233), (182, 181, 231, 232), (181, 180, 230, 231), (180, 179, 229, 230), (179, 178, 228, 229), (178, 177, 227, 228), (177, 176, 226, 227), (176, 175, 225, 226), (175, 174, 224, 225), (174, 173, 223, 224), (173, 172, 222, 223), (172, 171, 221, 222), (171, 170, 220, 221), (170, 169, 219, 220), (169, 168, 218, 219), (168, 167, 217, 218), (167, 166, 216, 217), (166, 165, 215, 216), (165, 164, 214, 215), (4, 163, 213, 6), (163, 162, 212, 213), (162, 161, 211, 212), (161, 160, 210, 211), (160, 159, 209, 210), (159, 158, 208, 209), (158, 157, 207, 208), (157, 156, 206, 207), (156, 155, 205, 206), (155, 154, 204, 205), (154, 153, 203, 204), (153, 152, 202, 203), (152, 151, 201, 202), (151, 150, 200, 201), (150, 149, 199, 200), (149, 148, 198, 199), (148, 147, 197, 198), (147, 146, 196, 197), (146, 145, 195, 196), (145, 144, 194, 195), (144, 143, 193, 194), (143, 142, 192, 193), (142, 141, 191, 192), (141, 140, 190, 191), (140, 139, 189, 190), (139, 138, 188, 189), (138, 137, 187, 188), (137, 136, 186, 187), (136, 135, 185, 186), (135, 134, 184, 185), (134, 133, 183, 184), (133, 132, 182, 183), (132, 131, 181, 182), (131, 130, 180, 181), (130, 129, 179, 180), (129, 128, 178, 179), (128, 127, 177, 178), (127, 126, 176, 177), (126, 125, 175, 176), (125, 124, 174, 175), (124, 123, 173, 174), (123, 122, 172, 173), (122, 121, 171, 172), (121, 120, 170, 171), (120, 119, 169, 170), (119, 118, 168, 169), (118, 117, 167, 168), (117, 116, 166, 167), (116, 115, 165, 166), (115, 114, 164, 165), (2, 113, 163, 4), (113, 112, 162, 163), (112, 111, 161, 162), (111, 110, 160, 161), (110, 109, 159, 160), (109, 108, 158, 159), (108, 107, 157, 158), (107, 106, 156, 157), (106, 105, 155, 156), (105, 104, 154, 155), (104, 103, 153, 154), (103, 102, 152, 153), (102, 101, 151, 152), (101, 100, 150, 151), (100, 99, 149, 150), (99, 98, 148, 149), (98, 97, 147, 148), (97, 96, 146, 147), (96, 95, 145, 146), (95, 94, 144, 145), (94, 93, 143, 144), (93, 92, 142, 143), (92, 91, 141, 142), (91, 90, 140, 141), (90, 89, 139, 140), (89, 88, 138, 139), (88, 87, 137, 138), (87, 86, 136, 137), (86, 85, 135, 136), (85, 84, 134, 135), (84, 83, 133, 134), (83, 82, 132, 133), (82, 81, 131, 132), (81, 80, 130, 131), (80, 79, 129, 130), (79, 78, 128, 129), (78, 77, 127, 128), (77, 76, 126, 127), (76, 75, 125, 126), (75, 74, 124, 125), (74, 73, 123, 124), (73, 72, 122, 123), (72, 71, 121, 122), (71, 70, 120, 121), (70, 69, 119, 120), (69, 68, 118, 119), (68, 67, 117, 118), (67, 66, 116, 117), (66, 65, 115, 116), (65, 64, 114, 115), (0, 63, 113, 2), (63, 62, 112, 113), (62, 61, 111, 112), (61, 60, 110, 111), (60, 59, 109, 110), (59, 58, 108, 109), (58, 57, 107, 108), (57, 56, 106, 107), (56, 55, 105, 106), (55, 54, 104, 105), (54, 53, 103, 104), (53, 52, 102, 103), (52, 51, 101, 102), (51, 50, 100, 101), (50, 49, 99, 100), (49, 48, 98, 99), (48, 47, 97, 98), (47, 46, 96, 97), (46, 45, 95, 96), (45, 44, 94, 95), (44, 43, 93, 94), (43, 42, 92, 93), (42, 41, 91, 92), (41, 40, 90, 91), (40, 39, 89, 90), (39, 38, 88, 89), (38, 37, 87, 88), (37, 36, 86, 87), (36, 35, 85, 86), (35, 34, 84, 85), (34, 33, 83, 84), (33, 32, 82, 83), (32, 31, 81, 82), (31, 30, 80, 81), (30, 29, 79, 80), (29, 28, 78, 79), (28, 27, 77, 78), (27, 26, 76, 77), (26, 25, 75, 76), (25, 24, 74, 75), (24, 23, 73, 74), (23, 22, 72, 73), (22, 21, 71, 72), (21, 20, 70, 71), (20, 19, 69, 70), (19, 18, 68, 69), (18, 17, 67, 68), (17, 16, 66, 67), (16, 15, 65, 66), (15, 14, 64, 65), (378, 428, 367, 365), (428, 478, 369, 367), (478, 528, 371, 369), (528, 578, 373, 371), (578, 628, 375, 373), (628, 678, 377, 375), (374, 376, 727, 677), (677, 727, 726, 676), (676, 726, 725, 675), (675, 725, 724, 674), (674, 724, 723, 673), (673, 723, 722, 672), (672, 722, 721, 671), (671, 721, 720, 670), (670, 720, 719, 669), (669, 719, 718, 668), (668, 718, 717, 667), (667, 717, 716, 666), (666, 716, 715, 665), (665, 715, 714, 664), (664, 714, 713, 663), (663, 713, 712, 662), (662, 712, 711, 661), (661, 711, 710, 660), (660, 710, 709, 659), (659, 709, 708, 658), (658, 708, 707, 657), (657, 707, 706, 656), (656, 706, 705, 655), (655, 705, 704, 654), (654, 704, 703, 653), (653, 703, 702, 652), (652, 702, 701, 651), (651, 701, 700, 650), (650, 700, 699, 649), (649, 699, 698, 648), (648, 698, 697, 647), (647, 697, 696, 646), (646, 696, 695, 645), (645, 695, 694, 644), (644, 694, 693, 643), (643, 693, 692, 642), (642, 692, 691, 641), (641, 691, 690, 640), (640, 690, 689, 639), (639, 689, 688, 638), (638, 688, 687, 637), (637, 687, 686, 636), (636, 686, 685, 635), (635, 685, 684, 634), (634, 684, 683, 633), (633, 683, 682, 632), (632, 682, 681, 631), (631, 681, 680, 630), (630, 680, 679, 629), (629, 679, 678, 628), (372, 374, 677, 627), (627, 677, 676, 626), (626, 676, 675, 625), (625, 675, 674, 624), (624, 674, 673, 623), (623, 673, 672, 622), (622, 672, 671, 621), (621, 671, 670, 620), (620, 670, 669, 619), (619, 669, 668, 618), (618, 668, 667, 617), (617, 667, 666, 616), (616, 666, 665, 615), (615, 665, 664, 614), (614, 664, 663, 613), (613, 663, 662, 612), (612, 662, 661, 611), (611, 661, 660, 610), (610, 660, 659, 609), (609, 659, 658, 608), (608, 658, 657, 607), (607, 657, 656, 606), (606, 656, 655, 605), (605, 655, 654, 604), (604, 654, 653, 603), (603, 653, 652, 602), (602, 652, 651, 601), (601, 651, 650, 600), (600, 650, 649, 599), (599, 649, 648, 598), (598, 648, 647, 597), (597, 647, 646, 596), (596, 646, 645, 595), (595, 645, 644, 594), (594, 644, 643, 593), (593, 643, 642, 592), (592, 642, 641, 591), (591, 641, 640, 590), (590, 640, 639, 589), (589, 639, 638, 588), (588, 638, 637, 587), (587, 637, 636, 586), (586, 636, 635, 585), (585, 635, 634, 584), (584, 634, 633, 583), (583, 633, 632, 582), (582, 632, 631, 581), (581, 631, 630, 580), (580, 630, 629, 579), (579, 629, 628, 578), (370, 372, 627, 577), (577, 627, 626, 576), (576, 626, 625, 575), (575, 625, 624, 574), (574, 624, 623, 573), (573, 623, 622, 572), (572, 622, 621, 571), (571, 621, 620, 570), (570, 620, 619, 569), (569, 619, 618, 568), (568, 618, 617, 567), (567, 617, 616, 566), (566, 616, 615, 565), (565, 615, 614, 564), (564, 614, 613, 563), (563, 613, 612, 562), (562, 612, 611, 561), (561, 611, 610, 560), (560, 610, 609, 559), (559, 609, 608, 558), (558, 608, 607, 557), (557, 607, 606, 556), (556, 606, 605, 555), (555, 605, 604, 554), (554, 604, 603, 553), (553, 603, 602, 552), (552, 602, 601, 551), (551, 601, 600, 550), (550, 600, 599, 549), (549, 599, 598, 548), (548, 598, 597, 547), (547, 597, 596, 546), (546, 596, 595, 545), (545, 595, 594, 544), (544, 594, 593, 543), (543, 593, 592, 542), (542, 592, 591, 541), (541, 591, 590, 540), (540, 590, 589, 539), (539, 589, 588, 538), (538, 588, 587, 537), (537, 587, 586, 536), (536, 586, 585, 535), (535, 585, 584, 534), (534, 584, 583, 533), (533, 583, 582, 532), (532, 582, 581, 531), (531, 581, 580, 530), (530, 580, 579, 529), (529, 579, 578, 528), (368, 370, 577, 527), (527, 577, 576, 526), (526, 576, 575, 525), (525, 575, 574, 524), (524, 574, 573, 523), (523, 573, 572, 522), (522, 572, 571, 521), (521, 571, 570, 520), (520, 570, 569, 519), (519, 569, 568, 518), (518, 568, 567, 517), (517, 567, 566, 516), (516, 566, 565, 515), (515, 565, 564, 514), (514, 564, 563, 513), (513, 563, 562, 512), (512, 562, 561, 511), (511, 561, 560, 510), (510, 560, 559, 509), (509, 559, 558, 508), (508, 558, 557, 507), (507, 557, 556, 506), (506, 556, 555, 505), (505, 555, 554, 504), (504, 554, 553, 503), (503, 553, 552, 502), (502, 552, 551, 501), (501, 551, 550, 500), (500, 550, 549, 499), (499, 549, 548, 498), (498, 548, 547, 497), (497, 547, 546, 496), (496, 546, 545, 495), (495, 545, 544, 494), (494, 544, 543, 493), (493, 543, 542, 492), (492, 542, 541, 491), (491, 541, 540, 490), (490, 540, 539, 489), (489, 539, 538, 488), (488, 538, 537, 487), (487, 537, 536, 486), (486, 536, 535, 485), (485, 535, 534, 484), (484, 534, 533, 483), (483, 533, 532, 482), (482, 532, 531, 481), (481, 531, 530, 480), (480, 530, 529, 479), (479, 529, 528, 478), (366, 368, 527, 477), (477, 527, 526, 476), (476, 526, 525, 475), (475, 525, 524, 474), (474, 524, 523, 473), (473, 523, 522, 472), (472, 522, 521, 471), (471, 521, 520, 470), (470, 520, 519, 469), (469, 519, 518, 468), (468, 518, 517, 467), (467, 517, 516, 466), (466, 516, 515, 465), (465, 515, 514, 464), (464, 514, 513, 463), (463, 513, 512, 462), (462, 512, 511, 461), (461, 511, 510, 460), (460, 510, 509, 459), (459, 509, 508, 458), (458, 508, 507, 457), (457, 507, 506, 456), (456, 506, 505, 455), (455, 505, 504, 454), (454, 504, 503, 453), (453, 503, 502, 452), (452, 502, 501, 451), (451, 501, 500, 450), (450, 500, 499, 449), (449, 499, 498, 448), (448, 498, 497, 447), (447, 497, 496, 446), (446, 496, 495, 445), (445, 495, 494, 444), (444, 494, 493, 443), (443, 493, 492, 442), (442, 492, 491, 441), (441, 491, 490, 440), (440, 490, 489, 439), (439, 489, 488, 438), (438, 488, 487, 437), (437, 487, 486, 436), (436, 486, 485, 435), (435, 485, 484, 434), (434, 484, 483, 433), (433, 483, 482, 432), (432, 482, 481, 431), (431, 481, 480, 430), (430, 480, 479, 429), (429, 479, 478, 428), (364, 366, 477, 427), (427, 477, 476, 426), (426, 476, 475, 425), (425, 475, 474, 424), (424, 474, 473, 423), (423, 473, 472, 422), (422, 472, 471, 421), (421, 471, 470, 420), (420, 470, 469, 419), (419, 469, 468, 418), (418, 468, 467, 417), (417, 467, 466, 416), (416, 466, 465, 415), (415, 465, 464, 414), (414, 464, 463, 413), (413, 463, 462, 412), (412, 462, 461, 411), (411, 461, 460, 410), (410, 460, 459, 409), (409, 459, 458, 408), (408, 458, 457, 407), (407, 457, 456, 406), (406, 456, 455, 405), (405, 455, 454, 404), (404, 454, 453, 403), (403, 453, 452, 402), (402, 452, 451, 401), (401, 451, 450, 400), (400, 450, 449, 399), (399, 449, 448, 398), (398, 448, 447, 397), (397, 447, 446, 396), (396, 446, 445, 395), (395, 445, 444, 394), (394, 444, 443, 393), (393, 443, 442, 392), (392, 442, 441, 391), (391, 441, 440, 390), (390, 440, 439, 389), (389, 439, 438, 388), (388, 438, 437, 387), (387, 437, 436, 386), (386, 436, 435, 385), (385, 435, 434, 384), (384, 434, 433, 383), (383, 433, 432, 382), (382, 432, 431, 381), (381, 431, 430, 380), (380, 430, 429, 379), (379, 429, 428, 378), (63, 0, 364, 427), (0, 2, 366, 364), (3, 1, 365, 367), (2, 4, 368, 366), (5, 3, 367, 369), (4, 6, 370, 368), (7, 5, 369, 371), (6, 8, 372, 370), (9, 7, 371, 373), (8, 10, 374, 372), (11, 9, 373, 375), (10, 12, 376, 374), (13, 11, 375, 377), (12, 363, 727, 376), (1, 14, 378, 365), (14, 15, 379, 378), (15, 16, 380, 379), (16, 17, 381, 380), (17, 18, 382, 381), (18, 19, 383, 382), (19, 20, 384, 383), (20, 21, 385, 384), (21, 22, 386, 385), (22, 23, 387, 386), (23, 24, 388, 387), (24, 25, 389, 388), (25, 26, 390, 389), (26, 27, 391, 390), (27, 28, 392, 391), (28, 29, 393, 392), (29, 30, 394, 393), (30, 31, 395, 394), (31, 32, 396, 395), (32, 33, 397, 396), (33, 34, 398, 397), (34, 35, 399, 398), (35, 36, 400, 399), (36, 37, 401, 400), (37, 38, 402, 401), (38, 39, 403, 402), (39, 40, 404, 403), (40, 41, 405, 404), (41, 42, 406, 405), (42, 43, 407, 406), (43, 44, 408, 407), (44, 45, 409, 408), (45, 46, 410, 409), (46, 47, 411, 410), (47, 48, 412, 411), (48, 49, 413, 412), (49, 50, 414, 413), (50, 51, 415, 414), (51, 52, 416, 415), (52, 53, 417, 416), (53, 54, 418, 417), (54, 55, 419, 418), (55, 56, 420, 419), (56, 57, 421, 420), (57, 58, 422, 421), (58, 59, 423, 422), (59, 60, 424, 423), (60, 61, 425, 424), (61, 62, 426, 425), (62, 63, 427, 426), (314, 13, 377, 678), (315, 314, 678, 679), (316, 315, 679, 680), (317, 316, 680, 681), (318, 317, 681, 682), (319, 318, 682, 683), (320, 319, 683, 684), (321, 320, 684, 685), (322, 321, 685, 686), (323, 322, 686, 687), (324, 323, 687, 688), (325, 324, 688, 689), (326, 325, 689, 690), (327, 326, 690, 691), (328, 327, 691, 692), (329, 328, 692, 693), (330, 329, 693, 694), (331, 330, 694, 695), (332, 331, 695, 696), (333, 332, 696, 697), (334, 333, 697, 698), (335, 334, 698, 699), (336, 335, 699, 700), (337, 336, 700, 701), (338, 337, 701, 702), (339, 338, 702, 703), (340, 339, 703, 704), (341, 340, 704, 705), (342, 341, 705, 706), (343, 342, 706, 707), (344, 343, 707, 708), (345, 344, 708, 709), (346, 345, 709, 710), (347, 346, 710, 711), (348, 347, 711, 712), (349, 348, 712, 713), (350, 349, 713, 714), (351, 350, 714, 715), (352, 351, 715, 716), (353, 352, 716, 717), (354, 353, 717, 718), (355, 354, 718, 719), (356, 355, 719, 720), (357, 356, 720, 721), (358, 357, 721, 722), (359, 358, 722, 723), (360, 359, 723, 724), (361, 360, 724, 725), (362, 361, 725, 726), (363, 362, 726, 727)])
me_cylinder_001.polygons.foreach_set('use_smooth', [True] * 726)
_uv = me_cylinder_001.uv_layers.new(name='UVMap')
_uv.uv.foreach_set('vector', [0.8333, 0.9902, 0.8333, 1.0, 0.8056, 1.0, 0.8056, 0.9902, 0.8056, 0.9902, 0.8056, 1.0, 0.7778, 1.0, 0.7778, 0.9902, 0.7778, 0.9902, 0.7778, 1.0, 0.75, 1.0, 0.75, 0.9902, 0.75, 0.9902, 0.75, 1.0, 0.7222, 1.0, 0.7222, 0.9902, 0.7222, 0.9902, 0.7222, 1.0, 0.6944, 1.0, 0.6944, 0.9902, 0.6944, 0.9902, 0.6944, 1.0, 0.6667, 1.0, 0.6667, 0.9902, 0.6944, 0.5, 0.6944, 0.5098, 0.6667, 0.5098, 0.6667, 0.5, 0.6944, 0.5098, 0.6944, 0.5196, 0.6667, 0.5196, 0.6667, 0.5098, 0.6944, 0.5196, 0.6944, 0.5294, 0.6667, 0.5294, 0.6667, 0.5196, 0.6944, 0.5294, 0.6944, 0.5392, 0.6667, 0.5392, 0.6667, 0.5294, 0.6944, 0.5392, 0.6944, 0.549, 0.6667, 0.549, 0.6667, 0.5392, 0.6944, 0.549, 0.6944, 0.5588, 0.6667, 0.5588, 0.6667, 0.549, 0.6944, 0.5588, 0.6944, 0.5686, 0.6667, 0.5686, 0.6667, 0.5588, 0.6944, 0.5686, 0.6944, 0.5784, 0.6667, 0.5784, 0.6667, 0.5686, 0.6944, 0.5784, 0.6944, 0.5882, 0.6667, 0.5882, 0.6667, 0.5784, 0.6944, 0.5882, 0.6944, 0.598, 0.6667, 0.598, 0.6667, 0.5882, 0.6944, 0.598, 0.6944, 0.6078, 0.6667, 0.6078, 0.6667, 0.598, 0.6944, 0.6078, 0.6944, 0.6176, 0.6667, 0.6176, 0.6667, 0.6078, 0.6944, 0.6176, 0.6944, 0.6275, 0.6667, 0.6275, 0.6667, 0.6176, 0.6944, 0.6275, 0.6944, 0.6373, 0.6667, 0.6373, 0.6667, 0.6275, 0.6944, 0.6373, 0.6944, 0.6471, 0.6667, 0.6471, 0.6667, 0.6373, 0.6944, 0.6471, 0.6944, 0.6569, 0.6667, 0.6569, 0.6667, 0.6471, 0.6944, 0.6569, 0.6944, 0.6667, 0.6667, 0.6667, 0.6667, 0.6569, 0.6944, 0.6667, 0.6944, 0.6765, 0.6667, 0.6765, 0.6667, 0.6667, 0.6944, 0.6765, 0.6944, 0.6863, 0.6667, 0.6863, 0.6667, 0.6765, 0.6944, 0.6863, 0.6944, 0.6961, 0.6667, 0.6961, 0.6667, 0.6863, 0.6944, 0.6961, 0.6944, 0.7059, 0.6667, 0.7059, 0.6667, 0.6961, 0.6944, 0.7059, 0.6944, 0.7157, 0.6667, 0.7157, 0.6667, 0.7059, 0.6944, 0.7157, 0.6944, 0.7255, 0.6667, 0.7255, 0.6667, 0.7157, 0.6944, 0.7255, 0.6944, 0.7353, 0.6667, 0.7353, 0.6667, 0.7255, 0.6944, 0.7353, 0.6944, 0.7451, 0.6667, 0.7451, 0.6667, 0.7353, 0.6944, 0.7451, 0.6944, 0.7549, 0.6667, 0.7549, 0.6667, 0.7451, 0.6944, 0.7549, 0.6944, 0.7647, 0.6667, 0.7647, 0.6667, 0.7549, 0.6944, 0.7647, 0.6944, 0.7745, 0.6667, 0.7745, 0.6667, 0.7647, 0.6944, 0.7745, 0.6944, 0.7843, 0.6667, 0.7843, 0.6667, 0.7745, 0.6944, 0.7843, 0.6944, 0.7941, 0.6667, 0.7941, 0.6667, 0.7843, 0.6944, 0.7941, 0.6944, 0.8039, 0.6667, 0.8039, 0.6667, 0.7941, 0.6944, 0.8039, 0.6944, 0.8137, 0.6667, 0.8137, 0.6667, 0.8039, 0.6944, 0.8137, 0.6944, 0.8235, 0.6667, 0.8235, 0.6667, 0.8137, 0.6944, 0.8235, 0.6944, 0.8333, 0.6667, 0.8333, 0.6667, 0.8235, 0.6944, 0.8333, 0.6944, 0.8431, 0.6667, 0.8431, 0.6667, 0.8333, 0.6944, 0.8431, 0.6944, 0.8529, 0.6667, 0.8529, 0.6667, 0.8431, 0.6944, 0.8529, 0.6944, 0.8627, 0.6667, 0.8627, 0.6667, 0.8529, 0.6944, 0.8627, 0.6944, 0.8725, 0.6667, 0.8725, 0.6667, 0.8627, 0.6944, 0.8725, 0.6944, 0.8824, 0.6667, 0.8824, 0.6667, 0.8725, 0.6944, 0.8824, 0.6944, 0.8922, 0.6667, 0.8922, 0.6667, 0.8824, 0.6944, 0.8922, 0.6944, 0.902, 0.6667, 0.902, 0.6667, 0.8922, 0.6944, 0.902, 0.6944, 0.9118, 0.6667, 0.9118, 0.6667, 0.902, 0.6944, 0.9118, 0.6944, 0.9216, 0.6667, 0.9216, 0.6667, 0.9118, 0.6944, 0.9216, 0.6944, 0.9314, 0.6667, 0.9314, 0.6667, 0.9216, 0.6944, 0.9314, 0.6944, 0.9412, 0.6667, 0.9412, 0.6667, 0.9314, 0.6944, 0.9412, 0.6944, 0.951, 0.6667, 0.951, 0.6667, 0.9412, 0.6944, 0.951, 0.6944, 0.9608, 0.6667, 0.9608, 0.6667, 0.951, 0.6944, 0.9608, 0.6944, 0.9706, 0.6667, 0.9706, 0.6667, 0.9608, 0.6944, 0.9706, 0.6944, 0.9804, 0.6667, 0.9804, 0.6667, 0.9706, 0.6944, 0.9804, 0.6944, 0.9902, 0.6667, 0.9902, 0.6667, 0.9804, 0.7222, 0.5, 0.7222, 0.5098, 0.6944, 0.5098, 0.6944, 0.5, 0.7222, 0.5098, 0.7222, 0.5196, 0.6944, 0.5196, 0.6944, 0.5098, 0.7222, 0.5196, 0.7222, 0.5294, 0.6944, 0.5294, 0.6944, 0.5196, 0.7222, 0.5294, 0.7222, 0.5392, 0.6944, 0.5392, 0.6944, 0.5294, 0.7222, 0.5392, 0.7222, 0.549, 0.6944, 0.549, 0.6944, 0.5392, 0.7222, 0.549, 0.7222, 0.5588, 0.6944, 0.5588, 0.6944, 0.549, 0.7222, 0.5588, 0.7222, 0.5686, 0.6944, 0.5686, 0.6944, 0.5588, 0.7222, 0.5686, 0.7222, 0.5784, 0.6944, 0.5784, 0.6944, 0.5686, 0.7222, 0.5784, 0.7222, 0.5882, 0.6944, 0.5882, 0.6944, 0.5784, 0.7222, 0.5882, 0.7222, 0.598, 0.6944, 0.598, 0.6944, 0.5882, 0.7222, 0.598, 0.7222, 0.6078, 0.6944, 0.6078, 0.6944, 0.598, 0.7222, 0.6078, 0.7222, 0.6176, 0.6944, 0.6176, 0.6944, 0.6078, 0.7222, 0.6176, 0.7222, 0.6275, 0.6944, 0.6275, 0.6944, 0.6176, 0.7222, 0.6275, 0.7222, 0.6373, 0.6944, 0.6373, 0.6944, 0.6275, 0.7222, 0.6373, 0.7222, 0.6471, 0.6944, 0.6471, 0.6944, 0.6373, 0.7222, 0.6471, 0.7222, 0.6569, 0.6944, 0.6569, 0.6944, 0.6471, 0.7222, 0.6569, 0.7222, 0.6667, 0.6944, 0.6667, 0.6944, 0.6569, 0.7222, 0.6667, 0.7222, 0.6765, 0.6944, 0.6765, 0.6944, 0.6667, 0.7222, 0.6765, 0.7222, 0.6863, 0.6944, 0.6863, 0.6944, 0.6765, 0.7222, 0.6863, 0.7222, 0.6961, 0.6944, 0.6961, 0.6944, 0.6863, 0.7222, 0.6961, 0.7222, 0.7059, 0.6944, 0.7059, 0.6944, 0.6961, 0.7222, 0.7059, 0.7222, 0.7157, 0.6944, 0.7157, 0.6944, 0.7059, 0.7222, 0.7157, 0.7222, 0.7255, 0.6944, 0.7255, 0.6944, 0.7157, 0.7222, 0.7255, 0.7222, 0.7353, 0.6944, 0.7353, 0.6944, 0.7255, 0.7222, 0.7353, 0.7222, 0.7451, 0.6944, 0.7451, 0.6944, 0.7353, 0.7222, 0.7451, 0.7222, 0.7549, 0.6944, 0.7549, 0.6944, 0.7451, 0.7222, 0.7549, 0.7222, 0.7647, 0.6944, 0.7647, 0.6944, 0.7549, 0.7222, 0.7647, 0.7222, 0.7745, 0.6944, 0.7745, 0.6944, 0.7647, 0.7222, 0.7745, 0.7222, 0.7843, 0.6944, 0.7843, 0.6944, 0.7745, 0.7222, 0.7843, 0.7222, 0.7941, 0.6944, 0.7941, 0.6944, 0.7843, 0.7222, 0.7941, 0.7222, 0.8039, 0.6944, 0.8039, 0.6944, 0.7941, 0.7222, 0.8039, 0.7222, 0.8137, 0.6944, 0.8137, 0.6944, 0.8039, 0.7222, 0.8137, 0.7222, 0.8235, 0.6944, 0.8235, 0.6944, 0.8137, 0.7222, 0.8235, 0.7222, 0.8333, 0.6944, 0.8333, 0.6944, 0.8235, 0.7222, 0.8333, 0.7222, 0.8431, 0.6944, 0.8431, 0.6944, 0.8333, 0.7222, 0.8431, 0.7222, 0.8529, 0.6944, 0.8529, 0.6944, 0.8431, 0.7222, 0.8529, 0.7222, 0.8627, 0.6944, 0.8627, 0.6944, 0.8529, 0.7222, 0.8627, 0.7222, 0.8725, 0.6944, 0.8725, 0.6944, 0.8627, 0.7222, 0.8725, 0.7222, 0.8824, 0.6944, 0.8824, 0.6944, 0.8725, 0.7222, 0.8824, 0.7222, 0.8922, 0.6944, 0.8922, 0.6944, 0.8824, 0.7222, 0.8922, 0.7222, 0.902, 0.6944, 0.902, 0.6944, 0.8922, 0.7222, 0.902, 0.7222, 0.9118, 0.6944, 0.9118, 0.6944, 0.902, 0.7222, 0.9118, 0.7222, 0.9216, 0.6944, 0.9216, 0.6944, 0.9118, 0.7222, 0.9216, 0.7222, 0.9314, 0.6944, 0.9314, 0.6944, 0.9216, 0.7222, 0.9314, 0.7222, 0.9412, 0.6944, 0.9412, 0.6944, 0.9314, 0.7222, 0.9412, 0.7222, 0.951, 0.6944, 0.951, 0.6944, 0.9412, 0.7222, 0.951, 0.7222, 0.9608, 0.6944, 0.9608, 0.6944, 0.951, 0.7222, 0.9608, 0.7222, 0.9706, 0.6944, 0.9706, 0.6944, 0.9608, 0.7222, 0.9706, 0.7222, 0.9804, 0.6944, 0.9804, 0.6944, 0.9706, 0.7222, 0.9804, 0.7222, 0.9902, 0.6944, 0.9902, 0.6944, 0.9804, 0.75, 0.5, 0.75, 0.5098, 0.7222, 0.5098, 0.7222, 0.5, 0.75, 0.5098, 0.75, 0.5196, 0.7222, 0.5196, 0.7222, 0.5098, 0.75, 0.5196, 0.75, 0.5294, 0.7222, 0.5294, 0.7222, 0.5196, 0.75, 0.5294, 0.75, 0.5392, 0.7222, 0.5392, 0.7222, 0.5294, 0.75, 0.5392, 0.75, 0.549, 0.7222, 0.549, 0.7222, 0.5392, 0.75, 0.549, 0.75, 0.5588, 0.7222, 0.5588, 0.7222, 0.549, 0.75, 0.5588, 0.75, 0.5686, 0.7222, 0.5686, 0.7222, 0.5588, 0.75, 0.5686, 0.75, 0.5784, 0.7222, 0.5784, 0.7222, 0.5686, 0.75, 0.5784, 0.75, 0.5882, 0.7222, 0.5882, 0.7222, 0.5784, 0.75, 0.5882, 0.75, 0.598, 0.7222, 0.598, 0.7222, 0.5882, 0.75, 0.598, 0.75, 0.6078, 0.7222, 0.6078, 0.7222, 0.598, 0.75, 0.6078, 0.75, 0.6176, 0.7222, 0.6176, 0.7222, 0.6078, 0.75, 0.6176, 0.75, 0.6275, 0.7222, 0.6275, 0.7222, 0.6176, 0.75, 0.6275, 0.75, 0.6373, 0.7222, 0.6373, 0.7222, 0.6275, 0.75, 0.6373, 0.75, 0.6471, 0.7222, 0.6471, 0.7222, 0.6373, 0.75, 0.6471, 0.75, 0.6569, 0.7222, 0.6569, 0.7222, 0.6471, 0.75, 0.6569, 0.75, 0.6667, 0.7222, 0.6667, 0.7222, 0.6569, 0.75, 0.6667, 0.75, 0.6765, 0.7222, 0.6765, 0.7222, 0.6667, 0.75, 0.6765, 0.75, 0.6863, 0.7222, 0.6863, 0.7222, 0.6765, 0.75, 0.6863, 0.75, 0.6961, 0.7222, 0.6961, 0.7222, 0.6863, 0.75, 0.6961, 0.75, 0.7059, 0.7222, 0.7059, 0.7222, 0.6961, 0.75, 0.7059, 0.75, 0.7157, 0.7222, 0.7157, 0.7222, 0.7059, 0.75, 0.7157, 0.75, 0.7255, 0.7222, 0.7255, 0.7222, 0.7157, 0.75, 0.7255, 0.75, 0.7353, 0.7222, 0.7353, 0.7222, 0.7255, 0.75, 0.7353, 0.75, 0.7451, 0.7222, 0.7451, 0.7222, 0.7353, 0.75, 0.7451, 0.75, 0.7549, 0.7222, 0.7549, 0.7222, 0.7451, 0.75, 0.7549, 0.75, 0.7647, 0.7222, 0.7647, 0.7222, 0.7549, 0.75, 0.7647, 0.75, 0.7745, 0.7222, 0.7745, 0.7222, 0.7647, 0.75, 0.7745, 0.75, 0.7843, 0.7222, 0.7843, 0.7222, 0.7745, 0.75, 0.7843, 0.75, 0.7941, 0.7222, 0.7941, 0.7222, 0.7843, 0.75, 0.7941, 0.75, 0.8039, 0.7222, 0.8039, 0.7222, 0.7941, 0.75, 0.8039, 0.75, 0.8137, 0.7222, 0.8137, 0.7222, 0.8039, 0.75, 0.8137, 0.75, 0.8235, 0.7222, 0.8235, 0.7222, 0.8137, 0.75, 0.8235, 0.75, 0.8333, 0.7222, 0.8333, 0.7222, 0.8235, 0.75, 0.8333, 0.75, 0.8431, 0.7222, 0.8431, 0.7222, 0.8333, 0.75, 0.8431, 0.75, 0.8529, 0.7222, 0.8529, 0.7222, 0.8431, 0.75, 0.8529, 0.75, 0.8627, 0.7222, 0.8627, 0.7222, 0.8529, 0.75, 0.8627, 0.75, 0.8725, 0.7222, 0.8725, 0.7222, 0.8627, 0.75, 0.8725, 0.75, 0.8824, 0.7222, 0.8824, 0.7222, 0.8725, 0.75, 0.8824, 0.75, 0.8922, 0.7222, 0.8922, 0.7222, 0.8824, 0.75, 0.8922, 0.75, 0.902, 0.7222, 0.902, 0.7222, 0.8922, 0.75, 0.902, 0.75, 0.9118, 0.7222, 0.9118, 0.7222, 0.902, 0.75, 0.9118, 0.75, 0.9216, 0.7222, 0.9216, 0.7222, 0.9118, 0.75, 0.9216, 0.75, 0.9314, 0.7222, 0.9314, 0.7222, 0.9216, 0.75, 0.9314, 0.75, 0.9412, 0.7222, 0.9412, 0.7222, 0.9314, 0.75, 0.9412, 0.75, 0.951, 0.7222, 0.951, 0.7222, 0.9412, 0.75, 0.951, 0.75, 0.9608, 0.7222, 0.9608, 0.7222, 0.951, 0.75, 0.9608, 0.75, 0.9706, 0.7222, 0.9706, 0.7222, 0.9608, 0.75, 0.9706, 0.75, 0.9804, 0.7222, 0.9804, 0.7222, 0.9706, 0.75, 0.9804, 0.75, 0.9902, 0.7222, 0.9902, 0.7222, 0.9804, 0.7778, 0.5, 0.7778, 0.5098, 0.75, 0.5098, 0.75, 0.5, 0.7778, 0.5098, 0.7778, 0.5196, 0.75, 0.5196, 0.75, 0.5098, 0.7778, 0.5196, 0.7778, 0.5294, 0.75, 0.5294, 0.75, 0.5196, 0.7778, 0.5294, 0.7778, 0.5392, 0.75, 0.5392, 0.75, 0.5294, 0.7778, 0.5392, 0.7778, 0.549, 0.75, 0.549, 0.75, 0.5392, 0.7778, 0.549, 0.7778, 0.5588, 0.75, 0.5588, 0.75, 0.549, 0.7778, 0.5588, 0.7778, 0.5686, 0.75, 0.5686, 0.75, 0.5588, 0.7778, 0.5686, 0.7778, 0.5784, 0.75, 0.5784, 0.75, 0.5686, 0.7778, 0.5784, 0.7778, 0.5882, 0.75, 0.5882, 0.75, 0.5784, 0.7778, 0.5882, 0.7778, 0.598, 0.75, 0.598, 0.75, 0.5882, 0.7778, 0.598, 0.7778, 0.6078, 0.75, 0.6078, 0.75, 0.598, 0.7778, 0.6078, 0.7778, 0.6176, 0.75, 0.6176, 0.75, 0.6078, 0.7778, 0.6176, 0.7778, 0.6275, 0.75, 0.6275, 0.75, 0.6176, 0.7778, 0.6275, 0.7778, 0.6373, 0.75, 0.6373, 0.75, 0.6275, 0.7778, 0.6373, 0.7778, 0.6471, 0.75, 0.6471, 0.75, 0.6373, 0.7778, 0.6471, 0.7778, 0.6569, 0.75, 0.6569, 0.75, 0.6471, 0.7778, 0.6569, 0.7778, 0.6667, 0.75, 0.6667, 0.75, 0.6569, 0.7778, 0.6667, 0.7778, 0.6765, 0.75, 0.6765, 0.75, 0.6667, 0.7778, 0.6765, 0.7778, 0.6863, 0.75, 0.6863, 0.75, 0.6765, 0.7778, 0.6863, 0.7778, 0.6961, 0.75, 0.6961, 0.75, 0.6863, 0.7778, 0.6961, 0.7778, 0.7059, 0.75, 0.7059, 0.75, 0.6961, 0.7778, 0.7059, 0.7778, 0.7157, 0.75, 0.7157, 0.75, 0.7059, 0.7778, 0.7157, 0.7778, 0.7255, 0.75, 0.7255, 0.75, 0.7157, 0.7778, 0.7255, 0.7778, 0.7353, 0.75, 0.7353, 0.75, 0.7255, 0.7778, 0.7353, 0.7778, 0.7451, 0.75, 0.7451, 0.75, 0.7353, 0.7778, 0.7451, 0.7778, 0.7549, 0.75, 0.7549, 0.75, 0.7451, 0.7778, 0.7549, 0.7778, 0.7647, 0.75, 0.7647, 0.75, 0.7549, 0.7778, 0.7647, 0.7778, 0.7745, 0.75, 0.7745, 0.75, 0.7647, 0.7778, 0.7745, 0.7778, 0.7843, 0.75, 0.7843, 0.75, 0.7745, 0.7778, 0.7843, 0.7778, 0.7941, 0.75, 0.7941, 0.75, 0.7843, 0.7778, 0.7941, 0.7778, 0.8039, 0.75, 0.8039, 0.75, 0.7941, 0.7778, 0.8039, 0.7778, 0.8137, 0.75, 0.8137, 0.75, 0.8039, 0.7778, 0.8137, 0.7778, 0.8235, 0.75, 0.8235, 0.75, 0.8137, 0.7778, 0.8235, 0.7778, 0.8333, 0.75, 0.8333, 0.75, 0.8235, 0.7778, 0.8333, 0.7778, 0.8431, 0.75, 0.8431, 0.75, 0.8333, 0.7778, 0.8431, 0.7778, 0.8529, 0.75, 0.8529, 0.75, 0.8431, 0.7778, 0.8529, 0.7778, 0.8627, 0.75, 0.8627, 0.75, 0.8529, 0.7778, 0.8627, 0.7778, 0.8725, 0.75, 0.8725, 0.75, 0.8627, 0.7778, 0.8725, 0.7778, 0.8824, 0.75, 0.8824, 0.75, 0.8725, 0.7778, 0.8824, 0.7778, 0.8922, 0.75, 0.8922, 0.75, 0.8824, 0.7778, 0.8922, 0.7778, 0.902, 0.75, 0.902, 0.75, 0.8922, 0.7778, 0.902, 0.7778, 0.9118, 0.75, 0.9118, 0.75, 0.902, 0.7778, 0.9118, 0.7778, 0.9216, 0.75, 0.9216, 0.75, 0.9118, 0.7778, 0.9216, 0.7778, 0.9314, 0.75, 0.9314, 0.75, 0.9216, 0.7778, 0.9314, 0.7778, 0.9412, 0.75, 0.9412, 0.75, 0.9314, 0.7778, 0.9412, 0.7778, 0.951, 0.75, 0.951, 0.75, 0.9412, 0.7778, 0.951, 0.7778, 0.9608, 0.75, 0.9608, 0.75, 0.951, 0.7778, 0.9608, 0.7778, 0.9706, 0.75, 0.9706, 0.75, 0.9608, 0.7778, 0.9706, 0.7778, 0.9804, 0.75, 0.9804, 0.75, 0.9706, 0.7778, 0.9804, 0.7778, 0.9902, 0.75, 0.9902, 0.75, 0.9804, 0.8056, 0.5, 0.8056, 0.5098, 0.7778, 0.5098, 0.7778, 0.5, 0.8056, 0.5098, 0.8056, 0.5196, 0.7778, 0.5196, 0.7778, 0.5098, 0.8056, 0.5196, 0.8056, 0.5294, 0.7778, 0.5294, 0.7778, 0.5196, 0.8056, 0.5294, 0.8056, 0.5392, 0.7778, 0.5392, 0.7778, 0.5294, 0.8056, 0.5392, 0.8056, 0.549, 0.7778, 0.549, 0.7778, 0.5392, 0.8056, 0.549, 0.8056, 0.5588, 0.7778, 0.5588, 0.7778, 0.549, 0.8056, 0.5588, 0.8056, 0.5686, 0.7778, 0.5686, 0.7778, 0.5588, 0.8056, 0.5686, 0.8056, 0.5784, 0.7778, 0.5784, 0.7778, 0.5686, 0.8056, 0.5784, 0.8056, 0.5882, 0.7778, 0.5882, 0.7778, 0.5784, 0.8056, 0.5882, 0.8056, 0.598, 0.7778, 0.598, 0.7778, 0.5882, 0.8056, 0.598, 0.8056, 0.6078, 0.7778, 0.6078, 0.7778, 0.598, 0.8056, 0.6078, 0.8056, 0.6176, 0.7778, 0.6176, 0.7778, 0.6078, 0.8056, 0.6176, 0.8056, 0.6275, 0.7778, 0.6275, 0.7778, 0.6176, 0.8056, 0.6275, 0.8056, 0.6373, 0.7778, 0.6373, 0.7778, 0.6275, 0.8056, 0.6373, 0.8056, 0.6471, 0.7778, 0.6471, 0.7778, 0.6373, 0.8056, 0.6471, 0.8056, 0.6569, 0.7778, 0.6569, 0.7778, 0.6471, 0.8056, 0.6569, 0.8056, 0.6667, 0.7778, 0.6667, 0.7778, 0.6569, 0.8056, 0.6667, 0.8056, 0.6765, 0.7778, 0.6765, 0.7778, 0.6667, 0.8056, 0.6765, 0.8056, 0.6863, 0.7778, 0.6863, 0.7778, 0.6765, 0.8056, 0.6863, 0.8056, 0.6961, 0.7778, 0.6961, 0.7778, 0.6863, 0.8056, 0.6961, 0.8056, 0.7059, 0.7778, 0.7059, 0.7778, 0.6961, 0.8056, 0.7059, 0.8056, 0.7157, 0.7778, 0.7157, 0.7778, 0.7059, 0.8056, 0.7157, 0.8056, 0.7255, 0.7778, 0.7255, 0.7778, 0.7157, 0.8056, 0.7255, 0.8056, 0.7353, 0.7778, 0.7353, 0.7778, 0.7255, 0.8056, 0.7353, 0.8056, 0.7451, 0.7778, 0.7451, 0.7778, 0.7353, 0.8056, 0.7451, 0.8056, 0.7549, 0.7778, 0.7549, 0.7778, 0.7451, 0.8056, 0.7549, 0.8056, 0.7647, 0.7778, 0.7647, 0.7778, 0.7549, 0.8056, 0.7647, 0.8056, 0.7745, 0.7778, 0.7745, 0.7778, 0.7647, 0.8056, 0.7745, 0.8056, 0.7843, 0.7778, 0.7843, 0.7778, 0.7745, 0.8056, 0.7843, 0.8056, 0.7941, 0.7778, 0.7941, 0.7778, 0.7843, 0.8056, 0.7941, 0.8056, 0.8039, 0.7778, 0.8039, 0.7778, 0.7941, 0.8056, 0.8039, 0.8056, 0.8137, 0.7778, 0.8137, 0.7778, 0.8039, 0.8056, 0.8137, 0.8056, 0.8235, 0.7778, 0.8235, 0.7778, 0.8137, 0.8056, 0.8235, 0.8056, 0.8333, 0.7778, 0.8333, 0.7778, 0.8235, 0.8056, 0.8333, 0.8056, 0.8431, 0.7778, 0.8431, 0.7778, 0.8333, 0.8056, 0.8431, 0.8056, 0.8529, 0.7778, 0.8529, 0.7778, 0.8431, 0.8056, 0.8529, 0.8056, 0.8627, 0.7778, 0.8627, 0.7778, 0.8529, 0.8056, 0.8627, 0.8056, 0.8725, 0.7778, 0.8725, 0.7778, 0.8627, 0.8056, 0.8725, 0.8056, 0.8824, 0.7778, 0.8824, 0.7778, 0.8725, 0.8056, 0.8824, 0.8056, 0.8922, 0.7778, 0.8922, 0.7778, 0.8824, 0.8056, 0.8922, 0.8056, 0.902, 0.7778, 0.902, 0.7778, 0.8922, 0.8056, 0.902, 0.8056, 0.9118, 0.7778, 0.9118, 0.7778, 0.902, 0.8056, 0.9118, 0.8056, 0.9216, 0.7778, 0.9216, 0.7778, 0.9118, 0.8056, 0.9216, 0.8056, 0.9314, 0.7778, 0.9314, 0.7778, 0.9216, 0.8056, 0.9314, 0.8056, 0.9412, 0.7778, 0.9412, 0.7778, 0.9314, 0.8056, 0.9412, 0.8056, 0.951, 0.7778, 0.951, 0.7778, 0.9412, 0.8056, 0.951, 0.8056, 0.9608, 0.7778, 0.9608, 0.7778, 0.951, 0.8056, 0.9608, 0.8056, 0.9706, 0.7778, 0.9706, 0.7778, 0.9608, 0.8056, 0.9706, 0.8056, 0.9804, 0.7778, 0.9804, 0.7778, 0.9706, 0.8056, 0.9804, 0.8056, 0.9902, 0.7778, 0.9902, 0.7778, 0.9804, 0.8333, 0.5, 0.8333, 0.5098, 0.8056, 0.5098, 0.8056, 0.5, 0.8333, 0.5098, 0.8333, 0.5196, 0.8056, 0.5196, 0.8056, 0.5098, 0.8333, 0.5196, 0.8333, 0.5294, 0.8056, 0.5294, 0.8056, 0.5196, 0.8333, 0.5294, 0.8333, 0.5392, 0.8056, 0.5392, 0.8056, 0.5294, 0.8333, 0.5392, 0.8333, 0.549, 0.8056, 0.549, 0.8056, 0.5392, 0.8333, 0.549, 0.8333, 0.5588, 0.8056, 0.5588, 0.8056, 0.549, 0.8333, 0.5588, 0.8333, 0.5686, 0.8056, 0.5686, 0.8056, 0.5588, 0.8333, 0.5686, 0.8333, 0.5784, 0.8056, 0.5784, 0.8056, 0.5686, 0.8333, 0.5784, 0.8333, 0.5882, 0.8056, 0.5882, 0.8056, 0.5784, 0.8333, 0.5882, 0.8333, 0.598, 0.8056, 0.598, 0.8056, 0.5882, 0.8333, 0.598, 0.8333, 0.6078, 0.8056, 0.6078, 0.8056, 0.598, 0.8333, 0.6078, 0.8333, 0.6176, 0.8056, 0.6176, 0.8056, 0.6078, 0.8333, 0.6176, 0.8333, 0.6275, 0.8056, 0.6275, 0.8056, 0.6176, 0.8333, 0.6275, 0.8333, 0.6373, 0.8056, 0.6373, 0.8056, 0.6275, 0.8333, 0.6373, 0.8333, 0.6471, 0.8056, 0.6471, 0.8056, 0.6373, 0.8333, 0.6471, 0.8333, 0.6569, 0.8056, 0.6569, 0.8056, 0.6471, 0.8333, 0.6569, 0.8333, 0.6667, 0.8056, 0.6667, 0.8056, 0.6569, 0.8333, 0.6667, 0.8333, 0.6765, 0.8056, 0.6765, 0.8056, 0.6667, 0.8333, 0.6765, 0.8333, 0.6863, 0.8056, 0.6863, 0.8056, 0.6765, 0.8333, 0.6863, 0.8333, 0.6961, 0.8056, 0.6961, 0.8056, 0.6863, 0.8333, 0.6961, 0.8333, 0.7059, 0.8056, 0.7059, 0.8056, 0.6961, 0.8333, 0.7059, 0.8333, 0.7157, 0.8056, 0.7157, 0.8056, 0.7059, 0.8333, 0.7157, 0.8333, 0.7255, 0.8056, 0.7255, 0.8056, 0.7157, 0.8333, 0.7255, 0.8333, 0.7353, 0.8056, 0.7353, 0.8056, 0.7255, 0.8333, 0.7353, 0.8333, 0.7451, 0.8056, 0.7451, 0.8056, 0.7353, 0.8333, 0.7451, 0.8333, 0.7549, 0.8056, 0.7549, 0.8056, 0.7451, 0.8333, 0.7549, 0.8333, 0.7647, 0.8056, 0.7647, 0.8056, 0.7549, 0.8333, 0.7647, 0.8333, 0.7745, 0.8056, 0.7745, 0.8056, 0.7647, 0.8333, 0.7745, 0.8333, 0.7843, 0.8056, 0.7843, 0.8056, 0.7745, 0.8333, 0.7843, 0.8333, 0.7941, 0.8056, 0.7941, 0.8056, 0.7843, 0.8333, 0.7941, 0.8333, 0.8039, 0.8056, 0.8039, 0.8056, 0.7941, 0.8333, 0.8039, 0.8333, 0.8137, 0.8056, 0.8137, 0.8056, 0.8039, 0.8333, 0.8137, 0.8333, 0.8235, 0.8056, 0.8235, 0.8056, 0.8137, 0.8333, 0.8235, 0.8333, 0.8333, 0.8056, 0.8333, 0.8056, 0.8235, 0.8333, 0.8333, 0.8333, 0.8431, 0.8056, 0.8431, 0.8056, 0.8333, 0.8333, 0.8431, 0.8333, 0.8529, 0.8056, 0.8529, 0.8056, 0.8431, 0.8333, 0.8529, 0.8333, 0.8627, 0.8056, 0.8627, 0.8056, 0.8529, 0.8333, 0.8627, 0.8333, 0.8725, 0.8056, 0.8725, 0.8056, 0.8627, 0.8333, 0.8725, 0.8333, 0.8824, 0.8056, 0.8824, 0.8056, 0.8725, 0.8333, 0.8824, 0.8333, 0.8922, 0.8056, 0.8922, 0.8056, 0.8824, 0.8333, 0.8922, 0.8333, 0.902, 0.8056, 0.902, 0.8056, 0.8922, 0.8333, 0.902, 0.8333, 0.9118, 0.8056, 0.9118, 0.8056, 0.902, 0.8333, 0.9118, 0.8333, 0.9216, 0.8056, 0.9216, 0.8056, 0.9118, 0.8333, 0.9216, 0.8333, 0.9314, 0.8056, 0.9314, 0.8056, 0.9216, 0.8333, 0.9314, 0.8333, 0.9412, 0.8056, 0.9412, 0.8056, 0.9314, 0.8333, 0.9412, 0.8333, 0.951, 0.8056, 0.951, 0.8056, 0.9412, 0.8333, 0.951, 0.8333, 0.9608, 0.8056, 0.9608, 0.8056, 0.951, 0.8333, 0.9608, 0.8333, 0.9706, 0.8056, 0.9706, 0.8056, 0.9608, 0.8333, 0.9706, 0.8333, 0.9804, 0.8056, 0.9804, 0.8056, 0.9706, 0.8333, 0.9804, 0.8333, 0.9902, 0.8056, 0.9902, 0.8056, 0.9804, 0.8333, 0.9902, 0.8056, 0.9902, 0.8056, 1.0, 0.8333, 1.0, 0.8056, 0.9902, 0.7778, 0.9902, 0.7778, 1.0, 0.8056, 1.0, 0.7778, 0.9902, 0.75, 0.9902, 0.75, 1.0, 0.7778, 1.0, 0.75, 0.9902, 0.7222, 0.9902, 0.7222, 1.0, 0.75, 1.0, 0.7222, 0.9902, 0.6944, 0.9902, 0.6944, 1.0, 0.7222, 1.0, 0.6944, 0.9902, 0.6667, 0.9902, 0.6667, 1.0, 0.6944, 1.0, 0.6944, 0.5, 0.6667, 0.5, 0.6667, 0.5098, 0.6944, 0.5098, 0.6944, 0.5098, 0.6667, 0.5098, 0.6667, 0.5196, 0.6944, 0.5196, 0.6944, 0.5196, 0.6667, 0.5196, 0.6667, 0.5294, 0.6944, 0.5294, 0.6944, 0.5294, 0.6667, 0.5294, 0.6667, 0.5392, 0.6944, 0.5392, 0.6944, 0.5392, 0.6667, 0.5392, 0.6667, 0.549, 0.6944, 0.549, 0.6944, 0.549, 0.6667, 0.549, 0.6667, 0.5588, 0.6944, 0.5588, 0.6944, 0.5588, 0.6667, 0.5588, 0.6667, 0.5686, 0.6944, 0.5686, 0.6944, 0.5686, 0.6667, 0.5686, 0.6667, 0.5784, 0.6944, 0.5784, 0.6944, 0.5784, 0.6667, 0.5784, 0.6667, 0.5882, 0.6944, 0.5882, 0.6944, 0.5882, 0.6667, 0.5882, 0.6667, 0.598, 0.6944, 0.598, 0.6944, 0.598, 0.6667, 0.598, 0.6667, 0.6078, 0.6944, 0.6078, 0.6944, 0.6078, 0.6667, 0.6078, 0.6667, 0.6176, 0.6944, 0.6176, 0.6944, 0.6176, 0.6667, 0.6176, 0.6667, 0.6275, 0.6944, 0.6275, 0.6944, 0.6275, 0.6667, 0.6275, 0.6667, 0.6373, 0.6944, 0.6373, 0.6944, 0.6373, 0.6667, 0.6373, 0.6667, 0.6471, 0.6944, 0.6471, 0.6944, 0.6471, 0.6667, 0.6471, 0.6667, 0.6569, 0.6944, 0.6569, 0.6944, 0.6569, 0.6667, 0.6569, 0.6667, 0.6667, 0.6944, 0.6667, 0.6944, 0.6667, 0.6667, 0.6667, 0.6667, 0.6765, 0.6944, 0.6765, 0.6944, 0.6765, 0.6667, 0.6765, 0.6667, 0.6863, 0.6944, 0.6863, 0.6944, 0.6863, 0.6667, 0.6863, 0.6667, 0.6961, 0.6944, 0.6961, 0.6944, 0.6961, 0.6667, 0.6961, 0.6667, 0.7059, 0.6944, 0.7059, 0.6944, 0.7059, 0.6667, 0.7059, 0.6667, 0.7157, 0.6944, 0.7157, 0.6944, 0.7157, 0.6667, 0.7157, 0.6667, 0.7255, 0.6944, 0.7255, 0.6944, 0.7255, 0.6667, 0.7255, 0.6667, 0.7353, 0.6944, 0.7353, 0.6944, 0.7353, 0.6667, 0.7353, 0.6667, 0.7451, 0.6944, 0.7451, 0.6944, 0.7451, 0.6667, 0.7451, 0.6667, 0.7549, 0.6944, 0.7549, 0.6944, 0.7549, 0.6667, 0.7549, 0.6667, 0.7647, 0.6944, 0.7647, 0.6944, 0.7647, 0.6667, 0.7647, 0.6667, 0.7745, 0.6944, 0.7745, 0.6944, 0.7745, 0.6667, 0.7745, 0.6667, 0.7843, 0.6944, 0.7843, 0.6944, 0.7843, 0.6667, 0.7843, 0.6667, 0.7941, 0.6944, 0.7941, 0.6944, 0.7941, 0.6667, 0.7941, 0.6667, 0.8039, 0.6944, 0.8039, 0.6944, 0.8039, 0.6667, 0.8039, 0.6667, 0.8137, 0.6944, 0.8137, 0.6944, 0.8137, 0.6667, 0.8137, 0.6667, 0.8235, 0.6944, 0.8235, 0.6944, 0.8235, 0.6667, 0.8235, 0.6667, 0.8333, 0.6944, 0.8333, 0.6944, 0.8333, 0.6667, 0.8333, 0.6667, 0.8431, 0.6944, 0.8431, 0.6944, 0.8431, 0.6667, 0.8431, 0.6667, 0.8529, 0.6944, 0.8529, 0.6944, 0.8529, 0.6667, 0.8529, 0.6667, 0.8627, 0.6944, 0.8627, 0.6944, 0.8627, 0.6667, 0.8627, 0.6667, 0.8725, 0.6944, 0.8725, 0.6944, 0.8725, 0.6667, 0.8725, 0.6667, 0.8824, 0.6944, 0.8824, 0.6944, 0.8824, 0.6667, 0.8824, 0.6667, 0.8922, 0.6944, 0.8922, 0.6944, 0.8922, 0.6667, 0.8922, 0.6667, 0.902, 0.6944, 0.902, 0.6944, 0.902, 0.6667, 0.902, 0.6667, 0.9118, 0.6944, 0.9118, 0.6944, 0.9118, 0.6667, 0.9118, 0.6667, 0.9216, 0.6944, 0.9216, 0.6944, 0.9216, 0.6667, 0.9216, 0.6667, 0.9314, 0.6944, 0.9314, 0.6944, 0.9314, 0.6667, 0.9314, 0.6667, 0.9412, 0.6944, 0.9412, 0.6944, 0.9412, 0.6667, 0.9412, 0.6667, 0.951, 0.6944, 0.951, 0.6944, 0.951, 0.6667, 0.951, 0.6667, 0.9608, 0.6944, 0.9608, 0.6944, 0.9608, 0.6667, 0.9608, 0.6667, 0.9706, 0.6944, 0.9706, 0.6944, 0.9706, 0.6667, 0.9706, 0.6667, 0.9804, 0.6944, 0.9804, 0.6944, 0.9804, 0.6667, 0.9804, 0.6667, 0.9902, 0.6944, 0.9902, 0.7222, 0.5, 0.6944, 0.5, 0.6944, 0.5098, 0.7222, 0.5098, 0.7222, 0.5098, 0.6944, 0.5098, 0.6944, 0.5196, 0.7222, 0.5196, 0.7222, 0.5196, 0.6944, 0.5196, 0.6944, 0.5294, 0.7222, 0.5294, 0.7222, 0.5294, 0.6944, 0.5294, 0.6944, 0.5392, 0.7222, 0.5392, 0.7222, 0.5392, 0.6944, 0.5392, 0.6944, 0.549, 0.7222, 0.549, 0.7222, 0.549, 0.6944, 0.549, 0.6944, 0.5588, 0.7222, 0.5588, 0.7222, 0.5588, 0.6944, 0.5588, 0.6944, 0.5686, 0.7222, 0.5686, 0.7222, 0.5686, 0.6944, 0.5686, 0.6944, 0.5784, 0.7222, 0.5784, 0.7222, 0.5784, 0.6944, 0.5784, 0.6944, 0.5882, 0.7222, 0.5882, 0.7222, 0.5882, 0.6944, 0.5882, 0.6944, 0.598, 0.7222, 0.598, 0.7222, 0.598, 0.6944, 0.598, 0.6944, 0.6078, 0.7222, 0.6078, 0.7222, 0.6078, 0.6944, 0.6078, 0.6944, 0.6176, 0.7222, 0.6176, 0.7222, 0.6176, 0.6944, 0.6176, 0.6944, 0.6275, 0.7222, 0.6275, 0.7222, 0.6275, 0.6944, 0.6275, 0.6944, 0.6373, 0.7222, 0.6373, 0.7222, 0.6373, 0.6944, 0.6373, 0.6944, 0.6471, 0.7222, 0.6471, 0.7222, 0.6471, 0.6944, 0.6471, 0.6944, 0.6569, 0.7222, 0.6569, 0.7222, 0.6569, 0.6944, 0.6569, 0.6944, 0.6667, 0.7222, 0.6667, 0.7222, 0.6667, 0.6944, 0.6667, 0.6944, 0.6765, 0.7222, 0.6765, 0.7222, 0.6765, 0.6944, 0.6765, 0.6944, 0.6863, 0.7222, 0.6863, 0.7222, 0.6863, 0.6944, 0.6863, 0.6944, 0.6961, 0.7222, 0.6961, 0.7222, 0.6961, 0.6944, 0.6961, 0.6944, 0.7059, 0.7222, 0.7059, 0.7222, 0.7059, 0.6944, 0.7059, 0.6944, 0.7157, 0.7222, 0.7157, 0.7222, 0.7157, 0.6944, 0.7157, 0.6944, 0.7255, 0.7222, 0.7255, 0.7222, 0.7255, 0.6944, 0.7255, 0.6944, 0.7353, 0.7222, 0.7353, 0.7222, 0.7353, 0.6944, 0.7353, 0.6944, 0.7451, 0.7222, 0.7451, 0.7222, 0.7451, 0.6944, 0.7451, 0.6944, 0.7549, 0.7222, 0.7549, 0.7222, 0.7549, 0.6944, 0.7549, 0.6944, 0.7647, 0.7222, 0.7647, 0.7222, 0.7647, 0.6944, 0.7647, 0.6944, 0.7745, 0.7222, 0.7745, 0.7222, 0.7745, 0.6944, 0.7745, 0.6944, 0.7843, 0.7222, 0.7843, 0.7222, 0.7843, 0.6944, 0.7843, 0.6944, 0.7941, 0.7222, 0.7941, 0.7222, 0.7941, 0.6944, 0.7941, 0.6944, 0.8039, 0.7222, 0.8039, 0.7222, 0.8039, 0.6944, 0.8039, 0.6944, 0.8137, 0.7222, 0.8137, 0.7222, 0.8137, 0.6944, 0.8137, 0.6944, 0.8235, 0.7222, 0.8235, 0.7222, 0.8235, 0.6944, 0.8235, 0.6944, 0.8333, 0.7222, 0.8333, 0.7222, 0.8333, 0.6944, 0.8333, 0.6944, 0.8431, 0.7222, 0.8431, 0.7222, 0.8431, 0.6944, 0.8431, 0.6944, 0.8529, 0.7222, 0.8529, 0.7222, 0.8529, 0.6944, 0.8529, 0.6944, 0.8627, 0.7222, 0.8627, 0.7222, 0.8627, 0.6944, 0.8627, 0.6944, 0.8725, 0.7222, 0.8725, 0.7222, 0.8725, 0.6944, 0.8725, 0.6944, 0.8824, 0.7222, 0.8824, 0.7222, 0.8824, 0.6944, 0.8824, 0.6944, 0.8922, 0.7222, 0.8922, 0.7222, 0.8922, 0.6944, 0.8922, 0.6944, 0.902, 0.7222, 0.902, 0.7222, 0.902, 0.6944, 0.902, 0.6944, 0.9118, 0.7222, 0.9118, 0.7222, 0.9118, 0.6944, 0.9118, 0.6944, 0.9216, 0.7222, 0.9216, 0.7222, 0.9216, 0.6944, 0.9216, 0.6944, 0.9314, 0.7222, 0.9314, 0.7222, 0.9314, 0.6944, 0.9314, 0.6944, 0.9412, 0.7222, 0.9412, 0.7222, 0.9412, 0.6944, 0.9412, 0.6944, 0.951, 0.7222, 0.951, 0.7222, 0.951, 0.6944, 0.951, 0.6944, 0.9608, 0.7222, 0.9608, 0.7222, 0.9608, 0.6944, 0.9608, 0.6944, 0.9706, 0.7222, 0.9706, 0.7222, 0.9706, 0.6944, 0.9706, 0.6944, 0.9804, 0.7222, 0.9804, 0.7222, 0.9804, 0.6944, 0.9804, 0.6944, 0.9902, 0.7222, 0.9902, 0.75, 0.5, 0.7222, 0.5, 0.7222, 0.5098, 0.75, 0.5098, 0.75, 0.5098, 0.7222, 0.5098, 0.7222, 0.5196, 0.75, 0.5196, 0.75, 0.5196, 0.7222, 0.5196, 0.7222, 0.5294, 0.75, 0.5294, 0.75, 0.5294, 0.7222, 0.5294, 0.7222, 0.5392, 0.75, 0.5392, 0.75, 0.5392, 0.7222, 0.5392, 0.7222, 0.549, 0.75, 0.549, 0.75, 0.549, 0.7222, 0.549, 0.7222, 0.5588, 0.75, 0.5588, 0.75, 0.5588, 0.7222, 0.5588, 0.7222, 0.5686, 0.75, 0.5686, 0.75, 0.5686, 0.7222, 0.5686, 0.7222, 0.5784, 0.75, 0.5784, 0.75, 0.5784, 0.7222, 0.5784, 0.7222, 0.5882, 0.75, 0.5882, 0.75, 0.5882, 0.7222, 0.5882, 0.7222, 0.598, 0.75, 0.598, 0.75, 0.598, 0.7222, 0.598, 0.7222, 0.6078, 0.75, 0.6078, 0.75, 0.6078, 0.7222, 0.6078, 0.7222, 0.6176, 0.75, 0.6176, 0.75, 0.6176, 0.7222, 0.6176, 0.7222, 0.6275, 0.75, 0.6275, 0.75, 0.6275, 0.7222, 0.6275, 0.7222, 0.6373, 0.75, 0.6373, 0.75, 0.6373, 0.7222, 0.6373, 0.7222, 0.6471, 0.75, 0.6471, 0.75, 0.6471, 0.7222, 0.6471, 0.7222, 0.6569, 0.75, 0.6569, 0.75, 0.6569, 0.7222, 0.6569, 0.7222, 0.6667, 0.75, 0.6667, 0.75, 0.6667, 0.7222, 0.6667, 0.7222, 0.6765, 0.75, 0.6765, 0.75, 0.6765, 0.7222, 0.6765, 0.7222, 0.6863, 0.75, 0.6863, 0.75, 0.6863, 0.7222, 0.6863, 0.7222, 0.6961, 0.75, 0.6961, 0.75, 0.6961, 0.7222, 0.6961, 0.7222, 0.7059, 0.75, 0.7059, 0.75, 0.7059, 0.7222, 0.7059, 0.7222, 0.7157, 0.75, 0.7157, 0.75, 0.7157, 0.7222, 0.7157, 0.7222, 0.7255, 0.75, 0.7255, 0.75, 0.7255, 0.7222, 0.7255, 0.7222, 0.7353, 0.75, 0.7353, 0.75, 0.7353, 0.7222, 0.7353, 0.7222, 0.7451, 0.75, 0.7451, 0.75, 0.7451, 0.7222, 0.7451, 0.7222, 0.7549, 0.75, 0.7549, 0.75, 0.7549, 0.7222, 0.7549, 0.7222, 0.7647, 0.75, 0.7647, 0.75, 0.7647, 0.7222, 0.7647, 0.7222, 0.7745, 0.75, 0.7745, 0.75, 0.7745, 0.7222, 0.7745, 0.7222, 0.7843, 0.75, 0.7843, 0.75, 0.7843, 0.7222, 0.7843, 0.7222, 0.7941, 0.75, 0.7941, 0.75, 0.7941, 0.7222, 0.7941, 0.7222, 0.8039, 0.75, 0.8039, 0.75, 0.8039, 0.7222, 0.8039, 0.7222, 0.8137, 0.75, 0.8137, 0.75, 0.8137, 0.7222, 0.8137, 0.7222, 0.8235, 0.75, 0.8235, 0.75, 0.8235, 0.7222, 0.8235, 0.7222, 0.8333, 0.75, 0.8333, 0.75, 0.8333, 0.7222, 0.8333, 0.7222, 0.8431, 0.75, 0.8431, 0.75, 0.8431, 0.7222, 0.8431, 0.7222, 0.8529, 0.75, 0.8529, 0.75, 0.8529, 0.7222, 0.8529, 0.7222, 0.8627, 0.75, 0.8627, 0.75, 0.8627, 0.7222, 0.8627, 0.7222, 0.8725, 0.75, 0.8725, 0.75, 0.8725, 0.7222, 0.8725, 0.7222, 0.8824, 0.75, 0.8824, 0.75, 0.8824, 0.7222, 0.8824, 0.7222, 0.8922, 0.75, 0.8922, 0.75, 0.8922, 0.7222, 0.8922, 0.7222, 0.902, 0.75, 0.902, 0.75, 0.902, 0.7222, 0.902, 0.7222, 0.9118, 0.75, 0.9118, 0.75, 0.9118, 0.7222, 0.9118, 0.7222, 0.9216, 0.75, 0.9216, 0.75, 0.9216, 0.7222, 0.9216, 0.7222, 0.9314, 0.75, 0.9314, 0.75, 0.9314, 0.7222, 0.9314, 0.7222, 0.9412, 0.75, 0.9412, 0.75, 0.9412, 0.7222, 0.9412, 0.7222, 0.951, 0.75, 0.951, 0.75, 0.951, 0.7222, 0.951, 0.7222, 0.9608, 0.75, 0.9608, 0.75, 0.9608, 0.7222, 0.9608, 0.7222, 0.9706, 0.75, 0.9706, 0.75, 0.9706, 0.7222, 0.9706, 0.7222, 0.9804, 0.75, 0.9804, 0.75, 0.9804, 0.7222, 0.9804, 0.7222, 0.9902, 0.75, 0.9902, 0.7778, 0.5, 0.75, 0.5, 0.75, 0.5098, 0.7778, 0.5098, 0.7778, 0.5098, 0.75, 0.5098, 0.75, 0.5196, 0.7778, 0.5196, 0.7778, 0.5196, 0.75, 0.5196, 0.75, 0.5294, 0.7778, 0.5294, 0.7778, 0.5294, 0.75, 0.5294, 0.75, 0.5392, 0.7778, 0.5392, 0.7778, 0.5392, 0.75, 0.5392, 0.75, 0.549, 0.7778, 0.549, 0.7778, 0.549, 0.75, 0.549, 0.75, 0.5588, 0.7778, 0.5588, 0.7778, 0.5588, 0.75, 0.5588, 0.75, 0.5686, 0.7778, 0.5686, 0.7778, 0.5686, 0.75, 0.5686, 0.75, 0.5784, 0.7778, 0.5784, 0.7778, 0.5784, 0.75, 0.5784, 0.75, 0.5882, 0.7778, 0.5882, 0.7778, 0.5882, 0.75, 0.5882, 0.75, 0.598, 0.7778, 0.598, 0.7778, 0.598, 0.75, 0.598, 0.75, 0.6078, 0.7778, 0.6078, 0.7778, 0.6078, 0.75, 0.6078, 0.75, 0.6176, 0.7778, 0.6176, 0.7778, 0.6176, 0.75, 0.6176, 0.75, 0.6275, 0.7778, 0.6275, 0.7778, 0.6275, 0.75, 0.6275, 0.75, 0.6373, 0.7778, 0.6373, 0.7778, 0.6373, 0.75, 0.6373, 0.75, 0.6471, 0.7778, 0.6471, 0.7778, 0.6471, 0.75, 0.6471, 0.75, 0.6569, 0.7778, 0.6569, 0.7778, 0.6569, 0.75, 0.6569, 0.75, 0.6667, 0.7778, 0.6667, 0.7778, 0.6667, 0.75, 0.6667, 0.75, 0.6765, 0.7778, 0.6765, 0.7778, 0.6765, 0.75, 0.6765, 0.75, 0.6863, 0.7778, 0.6863, 0.7778, 0.6863, 0.75, 0.6863, 0.75, 0.6961, 0.7778, 0.6961, 0.7778, 0.6961, 0.75, 0.6961, 0.75, 0.7059, 0.7778, 0.7059, 0.7778, 0.7059, 0.75, 0.7059, 0.75, 0.7157, 0.7778, 0.7157, 0.7778, 0.7157, 0.75, 0.7157, 0.75, 0.7255, 0.7778, 0.7255, 0.7778, 0.7255, 0.75, 0.7255, 0.75, 0.7353, 0.7778, 0.7353, 0.7778, 0.7353, 0.75, 0.7353, 0.75, 0.7451, 0.7778, 0.7451, 0.7778, 0.7451, 0.75, 0.7451, 0.75, 0.7549, 0.7778, 0.7549, 0.7778, 0.7549, 0.75, 0.7549, 0.75, 0.7647, 0.7778, 0.7647, 0.7778, 0.7647, 0.75, 0.7647, 0.75, 0.7745, 0.7778, 0.7745, 0.7778, 0.7745, 0.75, 0.7745, 0.75, 0.7843, 0.7778, 0.7843, 0.7778, 0.7843, 0.75, 0.7843, 0.75, 0.7941, 0.7778, 0.7941, 0.7778, 0.7941, 0.75, 0.7941, 0.75, 0.8039, 0.7778, 0.8039, 0.7778, 0.8039, 0.75, 0.8039, 0.75, 0.8137, 0.7778, 0.8137, 0.7778, 0.8137, 0.75, 0.8137, 0.75, 0.8235, 0.7778, 0.8235, 0.7778, 0.8235, 0.75, 0.8235, 0.75, 0.8333, 0.7778, 0.8333, 0.7778, 0.8333, 0.75, 0.8333, 0.75, 0.8431, 0.7778, 0.8431, 0.7778, 0.8431, 0.75, 0.8431, 0.75, 0.8529, 0.7778, 0.8529, 0.7778, 0.8529, 0.75, 0.8529, 0.75, 0.8627, 0.7778, 0.8627, 0.7778, 0.8627, 0.75, 0.8627, 0.75, 0.8725, 0.7778, 0.8725, 0.7778, 0.8725, 0.75, 0.8725, 0.75, 0.8824, 0.7778, 0.8824, 0.7778, 0.8824, 0.75, 0.8824, 0.75, 0.8922, 0.7778, 0.8922, 0.7778, 0.8922, 0.75, 0.8922, 0.75, 0.902, 0.7778, 0.902, 0.7778, 0.902, 0.75, 0.902, 0.75, 0.9118, 0.7778, 0.9118, 0.7778, 0.9118, 0.75, 0.9118, 0.75, 0.9216, 0.7778, 0.9216, 0.7778, 0.9216, 0.75, 0.9216, 0.75, 0.9314, 0.7778, 0.9314, 0.7778, 0.9314, 0.75, 0.9314, 0.75, 0.9412, 0.7778, 0.9412, 0.7778, 0.9412, 0.75, 0.9412, 0.75, 0.951, 0.7778, 0.951, 0.7778, 0.951, 0.75, 0.951, 0.75, 0.9608, 0.7778, 0.9608, 0.7778, 0.9608, 0.75, 0.9608, 0.75, 0.9706, 0.7778, 0.9706, 0.7778, 0.9706, 0.75, 0.9706, 0.75, 0.9804, 0.7778, 0.9804, 0.7778, 0.9804, 0.75, 0.9804, 0.75, 0.9902, 0.7778, 0.9902, 0.8056, 0.5, 0.7778, 0.5, 0.7778, 0.5098, 0.8056, 0.5098, 0.8056, 0.5098, 0.7778, 0.5098, 0.7778, 0.5196, 0.8056, 0.5196, 0.8056, 0.5196, 0.7778, 0.5196, 0.7778, 0.5294, 0.8056, 0.5294, 0.8056, 0.5294, 0.7778, 0.5294, 0.7778, 0.5392, 0.8056, 0.5392, 0.8056, 0.5392, 0.7778, 0.5392, 0.7778, 0.549, 0.8056, 0.549, 0.8056, 0.549, 0.7778, 0.549, 0.7778, 0.5588, 0.8056, 0.5588, 0.8056, 0.5588, 0.7778, 0.5588, 0.7778, 0.5686, 0.8056, 0.5686, 0.8056, 0.5686, 0.7778, 0.5686, 0.7778, 0.5784, 0.8056, 0.5784, 0.8056, 0.5784, 0.7778, 0.5784, 0.7778, 0.5882, 0.8056, 0.5882, 0.8056, 0.5882, 0.7778, 0.5882, 0.7778, 0.598, 0.8056, 0.598, 0.8056, 0.598, 0.7778, 0.598, 0.7778, 0.6078, 0.8056, 0.6078, 0.8056, 0.6078, 0.7778, 0.6078, 0.7778, 0.6176, 0.8056, 0.6176, 0.8056, 0.6176, 0.7778, 0.6176, 0.7778, 0.6275, 0.8056, 0.6275, 0.8056, 0.6275, 0.7778, 0.6275, 0.7778, 0.6373, 0.8056, 0.6373, 0.8056, 0.6373, 0.7778, 0.6373, 0.7778, 0.6471, 0.8056, 0.6471, 0.8056, 0.6471, 0.7778, 0.6471, 0.7778, 0.6569, 0.8056, 0.6569, 0.8056, 0.6569, 0.7778, 0.6569, 0.7778, 0.6667, 0.8056, 0.6667, 0.8056, 0.6667, 0.7778, 0.6667, 0.7778, 0.6765, 0.8056, 0.6765, 0.8056, 0.6765, 0.7778, 0.6765, 0.7778, 0.6863, 0.8056, 0.6863, 0.8056, 0.6863, 0.7778, 0.6863, 0.7778, 0.6961, 0.8056, 0.6961, 0.8056, 0.6961, 0.7778, 0.6961, 0.7778, 0.7059, 0.8056, 0.7059, 0.8056, 0.7059, 0.7778, 0.7059, 0.7778, 0.7157, 0.8056, 0.7157, 0.8056, 0.7157, 0.7778, 0.7157, 0.7778, 0.7255, 0.8056, 0.7255, 0.8056, 0.7255, 0.7778, 0.7255, 0.7778, 0.7353, 0.8056, 0.7353, 0.8056, 0.7353, 0.7778, 0.7353, 0.7778, 0.7451, 0.8056, 0.7451, 0.8056, 0.7451, 0.7778, 0.7451, 0.7778, 0.7549, 0.8056, 0.7549, 0.8056, 0.7549, 0.7778, 0.7549, 0.7778, 0.7647, 0.8056, 0.7647, 0.8056, 0.7647, 0.7778, 0.7647, 0.7778, 0.7745, 0.8056, 0.7745, 0.8056, 0.7745, 0.7778, 0.7745, 0.7778, 0.7843, 0.8056, 0.7843, 0.8056, 0.7843, 0.7778, 0.7843, 0.7778, 0.7941, 0.8056, 0.7941, 0.8056, 0.7941, 0.7778, 0.7941, 0.7778, 0.8039, 0.8056, 0.8039, 0.8056, 0.8039, 0.7778, 0.8039, 0.7778, 0.8137, 0.8056, 0.8137, 0.8056, 0.8137, 0.7778, 0.8137, 0.7778, 0.8235, 0.8056, 0.8235, 0.8056, 0.8235, 0.7778, 0.8235, 0.7778, 0.8333, 0.8056, 0.8333, 0.8056, 0.8333, 0.7778, 0.8333, 0.7778, 0.8431, 0.8056, 0.8431, 0.8056, 0.8431, 0.7778, 0.8431, 0.7778, 0.8529, 0.8056, 0.8529, 0.8056, 0.8529, 0.7778, 0.8529, 0.7778, 0.8627, 0.8056, 0.8627, 0.8056, 0.8627, 0.7778, 0.8627, 0.7778, 0.8725, 0.8056, 0.8725, 0.8056, 0.8725, 0.7778, 0.8725, 0.7778, 0.8824, 0.8056, 0.8824, 0.8056, 0.8824, 0.7778, 0.8824, 0.7778, 0.8922, 0.8056, 0.8922, 0.8056, 0.8922, 0.7778, 0.8922, 0.7778, 0.902, 0.8056, 0.902, 0.8056, 0.902, 0.7778, 0.902, 0.7778, 0.9118, 0.8056, 0.9118, 0.8056, 0.9118, 0.7778, 0.9118, 0.7778, 0.9216, 0.8056, 0.9216, 0.8056, 0.9216, 0.7778, 0.9216, 0.7778, 0.9314, 0.8056, 0.9314, 0.8056, 0.9314, 0.7778, 0.9314, 0.7778, 0.9412, 0.8056, 0.9412, 0.8056, 0.9412, 0.7778, 0.9412, 0.7778, 0.951, 0.8056, 0.951, 0.8056, 0.951, 0.7778, 0.951, 0.7778, 0.9608, 0.8056, 0.9608, 0.8056, 0.9608, 0.7778, 0.9608, 0.7778, 0.9706, 0.8056, 0.9706, 0.8056, 0.9706, 0.7778, 0.9706, 0.7778, 0.9804, 0.8056, 0.9804, 0.8056, 0.9804, 0.7778, 0.9804, 0.7778, 0.9902, 0.8056, 0.9902, 0.8333, 0.5, 0.8056, 0.5, 0.8056, 0.5098, 0.8333, 0.5098, 0.8333, 0.5098, 0.8056, 0.5098, 0.8056, 0.5196, 0.8333, 0.5196, 0.8333, 0.5196, 0.8056, 0.5196, 0.8056, 0.5294, 0.8333, 0.5294, 0.8333, 0.5294, 0.8056, 0.5294, 0.8056, 0.5392, 0.8333, 0.5392, 0.8333, 0.5392, 0.8056, 0.5392, 0.8056, 0.549, 0.8333, 0.549, 0.8333, 0.549, 0.8056, 0.549, 0.8056, 0.5588, 0.8333, 0.5588, 0.8333, 0.5588, 0.8056, 0.5588, 0.8056, 0.5686, 0.8333, 0.5686, 0.8333, 0.5686, 0.8056, 0.5686, 0.8056, 0.5784, 0.8333, 0.5784, 0.8333, 0.5784, 0.8056, 0.5784, 0.8056, 0.5882, 0.8333, 0.5882, 0.8333, 0.5882, 0.8056, 0.5882, 0.8056, 0.598, 0.8333, 0.598, 0.8333, 0.598, 0.8056, 0.598, 0.8056, 0.6078, 0.8333, 0.6078, 0.8333, 0.6078, 0.8056, 0.6078, 0.8056, 0.6176, 0.8333, 0.6176, 0.8333, 0.6176, 0.8056, 0.6176, 0.8056, 0.6275, 0.8333, 0.6275, 0.8333, 0.6275, 0.8056, 0.6275, 0.8056, 0.6373, 0.8333, 0.6373, 0.8333, 0.6373, 0.8056, 0.6373, 0.8056, 0.6471, 0.8333, 0.6471, 0.8333, 0.6471, 0.8056, 0.6471, 0.8056, 0.6569, 0.8333, 0.6569, 0.8333, 0.6569, 0.8056, 0.6569, 0.8056, 0.6667, 0.8333, 0.6667, 0.8333, 0.6667, 0.8056, 0.6667, 0.8056, 0.6765, 0.8333, 0.6765, 0.8333, 0.6765, 0.8056, 0.6765, 0.8056, 0.6863, 0.8333, 0.6863, 0.8333, 0.6863, 0.8056, 0.6863, 0.8056, 0.6961, 0.8333, 0.6961, 0.8333, 0.6961, 0.8056, 0.6961, 0.8056, 0.7059, 0.8333, 0.7059, 0.8333, 0.7059, 0.8056, 0.7059, 0.8056, 0.7157, 0.8333, 0.7157, 0.8333, 0.7157, 0.8056, 0.7157, 0.8056, 0.7255, 0.8333, 0.7255, 0.8333, 0.7255, 0.8056, 0.7255, 0.8056, 0.7353, 0.8333, 0.7353, 0.8333, 0.7353, 0.8056, 0.7353, 0.8056, 0.7451, 0.8333, 0.7451, 0.8333, 0.7451, 0.8056, 0.7451, 0.8056, 0.7549, 0.8333, 0.7549, 0.8333, 0.7549, 0.8056, 0.7549, 0.8056, 0.7647, 0.8333, 0.7647, 0.8333, 0.7647, 0.8056, 0.7647, 0.8056, 0.7745, 0.8333, 0.7745, 0.8333, 0.7745, 0.8056, 0.7745, 0.8056, 0.7843, 0.8333, 0.7843, 0.8333, 0.7843, 0.8056, 0.7843, 0.8056, 0.7941, 0.8333, 0.7941, 0.8333, 0.7941, 0.8056, 0.7941, 0.8056, 0.8039, 0.8333, 0.8039, 0.8333, 0.8039, 0.8056, 0.8039, 0.8056, 0.8137, 0.8333, 0.8137, 0.8333, 0.8137, 0.8056, 0.8137, 0.8056, 0.8235, 0.8333, 0.8235, 0.8333, 0.8235, 0.8056, 0.8235, 0.8056, 0.8333, 0.8333, 0.8333, 0.8333, 0.8333, 0.8056, 0.8333, 0.8056, 0.8431, 0.8333, 0.8431, 0.8333, 0.8431, 0.8056, 0.8431, 0.8056, 0.8529, 0.8333, 0.8529, 0.8333, 0.8529, 0.8056, 0.8529, 0.8056, 0.8627, 0.8333, 0.8627, 0.8333, 0.8627, 0.8056, 0.8627, 0.8056, 0.8725, 0.8333, 0.8725, 0.8333, 0.8725, 0.8056, 0.8725, 0.8056, 0.8824, 0.8333, 0.8824, 0.8333, 0.8824, 0.8056, 0.8824, 0.8056, 0.8922, 0.8333, 0.8922, 0.8333, 0.8922, 0.8056, 0.8922, 0.8056, 0.902, 0.8333, 0.902, 0.8333, 0.902, 0.8056, 0.902, 0.8056, 0.9118, 0.8333, 0.9118, 0.8333, 0.9118, 0.8056, 0.9118, 0.8056, 0.9216, 0.8333, 0.9216, 0.8333, 0.9216, 0.8056, 0.9216, 0.8056, 0.9314, 0.8333, 0.9314, 0.8333, 0.9314, 0.8056, 0.9314, 0.8056, 0.9412, 0.8333, 0.9412, 0.8333, 0.9412, 0.8056, 0.9412, 0.8056, 0.951, 0.8333, 0.951, 0.8333, 0.951, 0.8056, 0.951, 0.8056, 0.9608, 0.8333, 0.9608, 0.8333, 0.9608, 0.8056, 0.9608, 0.8056, 0.9706, 0.8333, 0.9706, 0.8333, 0.9706, 0.8056, 0.9706, 0.8056, 0.9804, 0.8333, 0.9804, 0.8333, 0.9804, 0.8056, 0.9804, 0.8056, 0.9902, 0.8333, 0.9902, 0.8333, 0.5098, 0.8333, 0.5, 0.8333, 0.5, 0.8333, 0.5098, 0.8333, 0.5, 0.8056, 0.5, 0.8056, 0.5, 0.8333, 0.5, 0.8056, 1.0, 0.8333, 1.0, 0.8333, 1.0, 0.8056, 1.0, 0.8056, 0.5, 0.7778, 0.5, 0.7778, 0.5, 0.8056, 0.5, 0.7778, 1.0, 0.8056, 1.0, 0.8056, 1.0, 0.7778, 1.0, 0.7778, 0.5, 0.75, 0.5, 0.75, 0.5, 0.7778, 0.5, 0.75, 1.0, 0.7778, 1.0, 0.7778, 1.0, 0.75, 1.0, 0.75, 0.5, 0.7222, 0.5, 0.7222, 0.5, 0.75, 0.5, 0.7222, 1.0, 0.75, 1.0, 0.75, 1.0, 0.7222, 1.0, 0.7222, 0.5, 0.6944, 0.5, 0.6944, 0.5, 0.7222, 0.5, 0.6944, 1.0, 0.7222, 1.0, 0.7222, 1.0, 0.6944, 1.0, 0.6944, 0.5, 0.6667, 0.5, 0.6667, 0.5, 0.6944, 0.5, 0.6667, 1.0, 0.6944, 1.0, 0.6944, 1.0, 0.6667, 1.0, 0.6667, 0.5, 0.6667, 0.5098, 0.6667, 0.5098, 0.6667, 0.5, 0.8333, 1.0, 0.8333, 0.9902, 0.8333, 0.9902, 0.8333, 1.0, 0.8333, 0.9902, 0.8333, 0.9804, 0.8333, 0.9804, 0.8333, 0.9902, 0.8333, 0.9804, 0.8333, 0.9706, 0.8333, 0.9706, 0.8333, 0.9804, 0.8333, 0.9706, 0.8333, 0.9608, 0.8333, 0.9608, 0.8333, 0.9706, 0.8333, 0.9608, 0.8333, 0.951, 0.8333, 0.951, 0.8333, 0.9608, 0.8333, 0.951, 0.8333, 0.9412, 0.8333, 0.9412, 0.8333, 0.951, 0.8333, 0.9412, 0.8333, 0.9314, 0.8333, 0.9314, 0.8333, 0.9412, 0.8333, 0.9314, 0.8333, 0.9216, 0.8333, 0.9216, 0.8333, 0.9314, 0.8333, 0.9216, 0.8333, 0.9118, 0.8333, 0.9118, 0.8333, 0.9216, 0.8333, 0.9118, 0.8333, 0.902, 0.8333, 0.902, 0.8333, 0.9118, 0.8333, 0.902, 0.8333, 0.8922, 0.8333, 0.8922, 0.8333, 0.902, 0.8333, 0.8922, 0.8333, 0.8824, 0.8333, 0.8824, 0.8333, 0.8922, 0.8333, 0.8824, 0.8333, 0.8725, 0.8333, 0.8725, 0.8333, 0.8824, 0.8333, 0.8725, 0.8333, 0.8627, 0.8333, 0.8627, 0.8333, 0.8725, 0.8333, 0.8627, 0.8333, 0.8529, 0.8333, 0.8529, 0.8333, 0.8627, 0.8333, 0.8529, 0.8333, 0.8431, 0.8333, 0.8431, 0.8333, 0.8529, 0.8333, 0.8431, 0.8333, 0.8333, 0.8333, 0.8333, 0.8333, 0.8431, 0.8333, 0.8333, 0.8333, 0.8235, 0.8333, 0.8235, 0.8333, 0.8333, 0.8333, 0.8235, 0.8333, 0.8137, 0.8333, 0.8137, 0.8333, 0.8235, 0.8333, 0.8137, 0.8333, 0.8039, 0.8333, 0.8039, 0.8333, 0.8137, 0.8333, 0.8039, 0.8333, 0.7941, 0.8333, 0.7941, 0.8333, 0.8039, 0.8333, 0.7941, 0.8333, 0.7843, 0.8333, 0.7843, 0.8333, 0.7941, 0.8333, 0.7843, 0.8333, 0.7745, 0.8333, 0.7745, 0.8333, 0.7843, 0.8333, 0.7745, 0.8333, 0.7647, 0.8333, 0.7647, 0.8333, 0.7745, 0.8333, 0.7647, 0.8333, 0.7549, 0.8333, 0.7549, 0.8333, 0.7647, 0.8333, 0.7549, 0.8333, 0.7451, 0.8333, 0.7451, 0.8333, 0.7549, 0.8333, 0.7451, 0.8333, 0.7353, 0.8333, 0.7353, 0.8333, 0.7451, 0.8333, 0.7353, 0.8333, 0.7255, 0.8333, 0.7255, 0.8333, 0.7353, 0.8333, 0.7255, 0.8333, 0.7157, 0.8333, 0.7157, 0.8333, 0.7255, 0.8333, 0.7157, 0.8333, 0.7059, 0.8333, 0.7059, 0.8333, 0.7157, 0.8333, 0.7059, 0.8333, 0.6961, 0.8333, 0.6961, 0.8333, 0.7059, 0.8333, 0.6961, 0.8333, 0.6863, 0.8333, 0.6863, 0.8333, 0.6961, 0.8333, 0.6863, 0.8333, 0.6765, 0.8333, 0.6765, 0.8333, 0.6863, 0.8333, 0.6765, 0.8333, 0.6667, 0.8333, 0.6667, 0.8333, 0.6765, 0.8333, 0.6667, 0.8333, 0.6569, 0.8333, 0.6569, 0.8333, 0.6667, 0.8333, 0.6569, 0.8333, 0.6471, 0.8333, 0.6471, 0.8333, 0.6569, 0.8333, 0.6471, 0.8333, 0.6373, 0.8333, 0.6373, 0.8333, 0.6471, 0.8333, 0.6373, 0.8333, 0.6275, 0.8333, 0.6275, 0.8333, 0.6373, 0.8333, 0.6275, 0.8333, 0.6176, 0.8333, 0.6176, 0.8333, 0.6275, 0.8333, 0.6176, 0.8333, 0.6078, 0.8333, 0.6078, 0.8333, 0.6176, 0.8333, 0.6078, 0.8333, 0.598, 0.8333, 0.598, 0.8333, 0.6078, 0.8333, 0.598, 0.8333, 0.5882, 0.8333, 0.5882, 0.8333, 0.598, 0.8333, 0.5882, 0.8333, 0.5784, 0.8333, 0.5784, 0.8333, 0.5882, 0.8333, 0.5784, 0.8333, 0.5686, 0.8333, 0.5686, 0.8333, 0.5784, 0.8333, 0.5686, 0.8333, 0.5588, 0.8333, 0.5588, 0.8333, 0.5686, 0.8333, 0.5588, 0.8333, 0.549, 0.8333, 0.549, 0.8333, 0.5588, 0.8333, 0.549, 0.8333, 0.5392, 0.8333, 0.5392, 0.8333, 0.549, 0.8333, 0.5392, 0.8333, 0.5294, 0.8333, 0.5294, 0.8333, 0.5392, 0.8333, 0.5294, 0.8333, 0.5196, 0.8333, 0.5196, 0.8333, 0.5294, 0.8333, 0.5196, 0.8333, 0.5098, 0.8333, 0.5098, 0.8333, 0.5196, 0.6667, 0.9902, 0.6667, 1.0, 0.6667, 1.0, 0.6667, 0.9902, 0.6667, 0.9804, 0.6667, 0.9902, 0.6667, 0.9902, 0.6667, 0.9804, 0.6667, 0.9706, 0.6667, 0.9804, 0.6667, 0.9804, 0.6667, 0.9706, 0.6667, 0.9608, 0.6667, 0.9706, 0.6667, 0.9706, 0.6667, 0.9608, 0.6667, 0.951, 0.6667, 0.9608, 0.6667, 0.9608, 0.6667, 0.951, 0.6667, 0.9412, 0.6667, 0.951, 0.6667, 0.951, 0.6667, 0.9412, 0.6667, 0.9314, 0.6667, 0.9412, 0.6667, 0.9412, 0.6667, 0.9314, 0.6667, 0.9216, 0.6667, 0.9314, 0.6667, 0.9314, 0.6667, 0.9216, 0.6667, 0.9118, 0.6667, 0.9216, 0.6667, 0.9216, 0.6667, 0.9118, 0.6667, 0.902, 0.6667, 0.9118, 0.6667, 0.9118, 0.6667, 0.902, 0.6667, 0.8922, 0.6667, 0.902, 0.6667, 0.902, 0.6667, 0.8922, 0.6667, 0.8824, 0.6667, 0.8922, 0.6667, 0.8922, 0.6667, 0.8824, 0.6667, 0.8725, 0.6667, 0.8824, 0.6667, 0.8824, 0.6667, 0.8725, 0.6667, 0.8627, 0.6667, 0.8725, 0.6667, 0.8725, 0.6667, 0.8627, 0.6667, 0.8529, 0.6667, 0.8627, 0.6667, 0.8627, 0.6667, 0.8529, 0.6667, 0.8431, 0.6667, 0.8529, 0.6667, 0.8529, 0.6667, 0.8431, 0.6667, 0.8333, 0.6667, 0.8431, 0.6667, 0.8431, 0.6667, 0.8333, 0.6667, 0.8235, 0.6667, 0.8333, 0.6667, 0.8333, 0.6667, 0.8235, 0.6667, 0.8137, 0.6667, 0.8235, 0.6667, 0.8235, 0.6667, 0.8137, 0.6667, 0.8039, 0.6667, 0.8137, 0.6667, 0.8137, 0.6667, 0.8039, 0.6667, 0.7941, 0.6667, 0.8039, 0.6667, 0.8039, 0.6667, 0.7941, 0.6667, 0.7843, 0.6667, 0.7941, 0.6667, 0.7941, 0.6667, 0.7843, 0.6667, 0.7745, 0.6667, 0.7843, 0.6667, 0.7843, 0.6667, 0.7745, 0.6667, 0.7647, 0.6667, 0.7745, 0.6667, 0.7745, 0.6667, 0.7647, 0.6667, 0.7549, 0.6667, 0.7647, 0.6667, 0.7647, 0.6667, 0.7549, 0.6667, 0.7451, 0.6667, 0.7549, 0.6667, 0.7549, 0.6667, 0.7451, 0.6667, 0.7353, 0.6667, 0.7451, 0.6667, 0.7451, 0.6667, 0.7353, 0.6667, 0.7255, 0.6667, 0.7353, 0.6667, 0.7353, 0.6667, 0.7255, 0.6667, 0.7157, 0.6667, 0.7255, 0.6667, 0.7255, 0.6667, 0.7157, 0.6667, 0.7059, 0.6667, 0.7157, 0.6667, 0.7157, 0.6667, 0.7059, 0.6667, 0.6961, 0.6667, 0.7059, 0.6667, 0.7059, 0.6667, 0.6961, 0.6667, 0.6863, 0.6667, 0.6961, 0.6667, 0.6961, 0.6667, 0.6863, 0.6667, 0.6765, 0.6667, 0.6863, 0.6667, 0.6863, 0.6667, 0.6765, 0.6667, 0.6667, 0.6667, 0.6765, 0.6667, 0.6765, 0.6667, 0.6667, 0.6667, 0.6569, 0.6667, 0.6667, 0.6667, 0.6667, 0.6667, 0.6569, 0.6667, 0.6471, 0.6667, 0.6569, 0.6667, 0.6569, 0.6667, 0.6471, 0.6667, 0.6373, 0.6667, 0.6471, 0.6667, 0.6471, 0.6667, 0.6373, 0.6667, 0.6275, 0.6667, 0.6373, 0.6667, 0.6373, 0.6667, 0.6275, 0.6667, 0.6176, 0.6667, 0.6275, 0.6667, 0.6275, 0.6667, 0.6176, 0.6667, 0.6078, 0.6667, 0.6176, 0.6667, 0.6176, 0.6667, 0.6078, 0.6667, 0.598, 0.6667, 0.6078, 0.6667, 0.6078, 0.6667, 0.598, 0.6667, 0.5882, 0.6667, 0.598, 0.6667, 0.598, 0.6667, 0.5882, 0.6667, 0.5784, 0.6667, 0.5882, 0.6667, 0.5882, 0.6667, 0.5784, 0.6667, 0.5686, 0.6667, 0.5784, 0.6667, 0.5784, 0.6667, 0.5686, 0.6667, 0.5588, 0.6667, 0.5686, 0.6667, 0.5686, 0.6667, 0.5588, 0.6667, 0.549, 0.6667, 0.5588, 0.6667, 0.5588, 0.6667, 0.549, 0.6667, 0.5392, 0.6667, 0.549, 0.6667, 0.549, 0.6667, 0.5392, 0.6667, 0.5294, 0.6667, 0.5392, 0.6667, 0.5392, 0.6667, 0.5294, 0.6667, 0.5196, 0.6667, 0.5294, 0.6667, 0.5294, 0.6667, 0.5196, 0.6667, 0.5098, 0.6667, 0.5196, 0.6667, 0.5196, 0.6667, 0.5098])
me_cylinder_001.use_remesh_fix_poles = True
me_cylinder_001.use_remesh_preserve_attributes = False
me_cylinder_001.update()

# ---- objects
ob_light = bpy.data.objects.new('Light', light_light)
ob_camera = bpy.data.objects.new('Camera', cam_camera)
ob_no = bpy.data.objects.new("no '", me_cylinder_001)
ob_empty = bpy.data.objects.new('Empty', None)

# ---- transforms, parenting, visibility, modifiers, constraints
ob_light.location = (4.076, 1.005, 5.904)
ob_light.rotation_euler = (0.6503, 0.05522, 1.866)
ob_light.lock_rotations_4d = False
ob_light.empty_display_type = 'ARROWS'
ob_light.color = (0.0, 0.0, 0.0, 0.0)
ob_light.lineart.crease_threshold = 0.0
ob_camera.location = (7.359, -6.926, 4.958)
ob_camera.rotation_euler = (1.109, 0.0, 0.8149)
ob_camera.lock_rotations_4d = False
ob_camera.empty_display_type = 'ARROWS'
ob_camera.color = (0.0, 0.0, 0.0, 0.0)
ob_camera.display_type = 'WIRE'
ob_camera.lineart.crease_threshold = 0.0
ob_no.location = (0.0, 0.0, 5.0)
ob_no.scale = (1.0, 1.0, 5.0)
_m = ob_no.modifiers.new('SimpleDeform', 'SIMPLE_DEFORM')
_m.deform_method = 'BEND'
_m.deform_axis = 'Y'
_m.origin = ob_empty
_m.factor = 0.0
_m.angle = 0.0
_m = ob_no.modifiers.new('Auto Smooth', 'NODES')
_m.node_group = ng_auto_smooth
_gi = [s.identifier for s in ng_auto_smooth.interface.items_tree if s.item_type == 'SOCKET' and s.in_out == 'INPUT']
_m[_gi[1]] = 0.5236  # Angle
ob_empty.location = (0.9402, 8.515e-09, 0.0)

# ---- collection membership
col_collection.objects.link(ob_light)
col_collection.objects.link(ob_camera)
col_collection.objects.link(ob_no)
col_collection.objects.link(ob_empty)

# ---- scene / render settings (as saved in the file)
scene.camera = ob_camera
scene.frame_start = 1; scene.frame_end = 250; scene.frame_set(1)
scene.render.engine = 'BLENDER_EEVEE_NEXT'
scene.cycles.use_denoising = False
scene.cycles.samples = 128
scene.cycles.sampling_pattern = 'TABULATED_SOBOL'
scene.cycles.use_adaptive_sampling = False
scene.cycles.use_light_tree = False
scene.view_settings.view_transform = 'Filmic'
bpy.context.view_layer.update()
